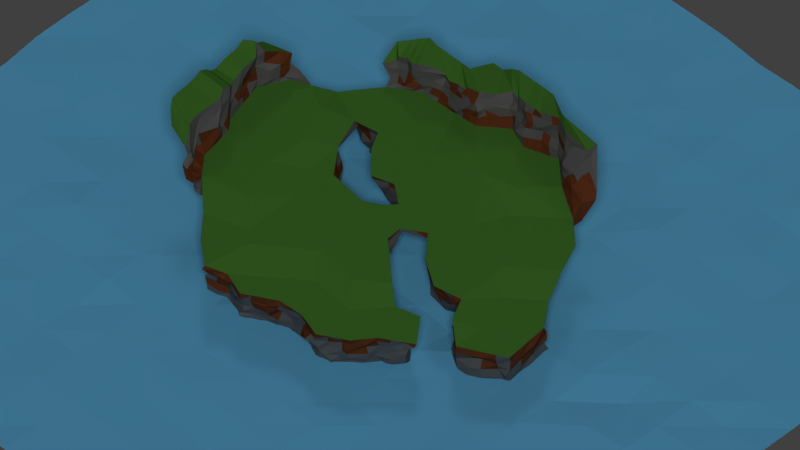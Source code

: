 # Source: SASEndless.blend  (saved by Blender 2.79.0; exported with 4.5.12 LTS)
import bpy
from mathutils import Matrix  # noqa: F401  (used for matrix-valued properties, if any)

bpy.ops.wm.read_factory_settings(use_empty=True)
scene = bpy.context.scene
scene.name = 'Scene'

# ---- collections
col_collection_1 = bpy.data.collections.new('Collection 1'); scene.collection.children.link(col_collection_1)
col_collection_2 = bpy.data.collections.new('Collection 2'); scene.collection.children.link(col_collection_2)
col_collection_3 = bpy.data.collections.new('Collection 3'); scene.collection.children.link(col_collection_3)
col_collection_4 = bpy.data.collections.new('Collection 4'); scene.collection.children.link(col_collection_4)
col_collection_11 = bpy.data.collections.new('Collection 11'); scene.collection.children.link(col_collection_11)

# ---- materials (node trees are filled in below, after node groups)
mat_rock = bpy.data.materials.new('Rock')
mat_rock.alpha_threshold = 0.0
mat_rock.use_transparent_shadow = False
mat_rock.diffuse_color = (0.1376, 0.1376, 0.1376, 1.0)
mat_rock.roughness = 0.5
mat_rock.specular_intensity = 0.0
mat_dirt = bpy.data.materials.new('Dirt')
mat_dirt.alpha_threshold = 0.0
mat_dirt.use_transparent_shadow = False
mat_dirt.diffuse_color = (0.1574, 0.04498, 0.0172, 1.0)
mat_dirt.roughness = 0.5
mat_dirt.specular_intensity = 0.0
mat_grass = bpy.data.materials.new('Grass')
mat_grass.alpha_threshold = 0.0
mat_grass.use_transparent_shadow = False
mat_grass.diffuse_color = (0.06808, 0.214, 0.03128, 1.0)
mat_grass.roughness = 0.5
mat_grass.specular_intensity = 0.0
mat_water = bpy.data.materials.new('Water')
mat_water.alpha_threshold = 0.0
mat_water.use_transparent_shadow = False
mat_water.preview_render_type = 'CUBE'
mat_water.diffuse_color = (0.1338, 0.4908, 0.8, 1.0)
mat_water.roughness = 0.5
mat_water.specular_intensity = 0.0

# ---- material node trees

# ---- world
world_world = bpy.data.worlds.new('World'); scene.world = world_world
world_world.color = (0.05088, 0.05088, 0.05088)
world_world.use_sun_shadow = False
world_world.sun_shadow_jitter_overblur = 0.0
world_world.cycles.sampling_method = 'MANUAL'

# ---- cameras
cam_camera = bpy.data.cameras.new('Camera')
cam_camera.type = 'ORTHO'
cam_camera.clip_end = 100.0
cam_camera.lens = 35.0
cam_camera.sensor_width = 32.0
cam_camera.sensor_height = 18.0
cam_camera.ortho_scale = 30.0
cam_camera.dof.focus_distance = 0.0
cam_camera.dof.aperture_fstop = 128.0

# ---- lights
light_lamp_002 = bpy.data.lights.new('Lamp.002', 'SUN')
light_lamp_002.transmission_factor = 0.0
light_lamp_002.cutoff_distance = 30.0
light_lamp_002.angle = 0.1993
light_lamp_002.energy = 1.0
light_lamp_002.shadow_buffer_clip_start = 1.001
light_lamp_002.shadow_soft_size = 0.1
light_lamp_002.shadow_cascade_max_distance = 1000.0
light_lamp_001 = bpy.data.lights.new('Lamp.001', 'SUN')
light_lamp_001.transmission_factor = 0.0
light_lamp_001.cutoff_distance = 30.0
light_lamp_001.angle = 0.1993
light_lamp_001.energy = 0.2
light_lamp_001.shadow_buffer_clip_start = 1.001
light_lamp_001.shadow_soft_size = 0.1
light_lamp_001.shadow_cascade_max_distance = 1000.0
light_lamp = bpy.data.lights.new('Lamp', 'SUN')
light_lamp.transmission_factor = 0.0
light_lamp.cutoff_distance = 30.0
light_lamp.angle = 0.1993
light_lamp.energy = 1.0
light_lamp.shadow_buffer_clip_start = 1.001
light_lamp.shadow_soft_size = 0.1
light_lamp.shadow_cascade_max_distance = 1000.0

# ---- meshes
me_grid_004 = bpy.data.meshes.new('Grid.004')
me_grid_004.from_pydata([(-0.5384, -0.1132, -0.1459), (-0.5712, -0.5138, -0.5711), (0.1111, 0.2884, 0.0), (0.19, 0.05576, 0.0), (0.09668, 0.1201, 2.303e-05), (0.1111, 0.2884, -0.08564), (-0.2188, -0.396, -0.6067), (0.09668, 0.1201, -0.03725), (0.1039, 0.2042, 1.151e-05), (0.1039, 0.2042, -0.06144), (-0.5556, -0.3333, 0.0), (-0.3333, -0.3333, 0.0), (-0.5541, -0.3273, -0.6113), (-0.2676, -0.4389, -0.6086), (-0.5395, -0.3502, -0.4927), (-0.5756, -0.3082, -0.3537), (-0.5772, -0.3164, -0.2353), (-0.5762, -0.3431, -0.0746), (-0.2878, -0.4032, -0.1199), (-0.2767, -0.4042, -0.2153), (-0.2679, -0.4131, -0.3202), (-0.275, -0.4001, -0.4867), (-0.4074, -0.3333, 0.0), (-0.4815, -0.3333, 0.0), (-0.4018, -0.3662, -0.6226), (-0.4823, -0.3317, -0.622), (-0.4086, -0.3323, -0.09675), (-0.4777, -0.3371, -0.09568), (-0.4147, -0.3183, -0.2271), (-0.4803, -0.3512, -0.2494), (-0.4077, -0.355, -0.3713), (-0.4693, -0.3384, -0.3424), (-0.4273, -0.3239, -0.4722), (-0.5004, -0.349, -0.4775), (-1.012, -0.3939, 0.0), (-0.7778, -0.2649, 0.0), (-0.6985, -0.1118, 0.0), (-0.3269, -0.1111, 0.0), (-0.2746, 0.03854, 0.0), (-0.1111, 0.08432, 0.0), (-0.03166, 0.2525, 0.0), (-1.106, -0.2778, -0.6113), (-0.8689, -0.1857, -0.6086), (-0.7785, -0.01807, -0.6262), (-0.4436, 0.02516, -0.6205), (-0.3937, 0.1671, -0.6356), (-0.2299, 0.1867, -0.5863), (-0.1456, 0.3695, -0.6492), (-0.1141, 0.3454, -0.4821), (-0.08485, 0.3134, -0.3202), (-0.07155, 0.3034, -0.2199), (-0.07522, 0.2719, -0.1008), (-0.1283, 0.1058, -0.1003), (-0.1512, 0.1299, -0.2168), (-0.166, 0.1476, -0.3487), (-0.196, 0.1885, -0.4939), (-0.3933, 0.1618, -0.5162), (-0.3744, 0.135, -0.3713), (-0.3275, 0.09853, -0.209), (-0.3316, 0.08407, -0.08851), (-0.3628, -0.1064, -0.09232), (-0.3549, -0.05237, -0.209), (-0.4117, -0.0346, -0.3872), (-0.4094, -0.01664, -0.4663), (-0.8476, -0.1774, -0.5003), (-0.8111, -0.2263, -0.3409), (-0.8193, -0.2226, -0.209), (-0.7965, -0.2426, -0.09372), (-1.054, -0.3821, -0.07686), (-1.055, -0.3508, -0.2013), (-1.056, -0.3341, -0.3553), (-1.091, -0.3047, -0.4818), (-0.7922, -0.0398, -0.4875), (-0.7435, -0.03916, -0.385), (-0.7175, -0.04715, -0.1983), (-0.7207, -0.09511, -0.1064), (-0.8949, -0.3294, 0.0), (-0.9893, -0.2045, -0.6068), (-0.9125, -0.3108, -0.1002), (-0.9547, -0.2879, -0.227), (-0.956, -0.2759, -0.363), (-0.974, -0.2392, -0.4826), (-0.7381, -0.1883, 0.0), (-0.8147, -0.0526, -0.5887), (-0.7576, -0.1663, -0.09604), (-0.7654, -0.1585, -0.2545), (-0.7721, -0.1025, -0.3423), (-0.793, -0.1138, -0.4599), (-0.3008, -0.03629, 0.0), (-0.3868, 0.07333, -0.5942), (-0.3402, -0.002537, -0.09722), (-0.3548, 0.0001162, -0.1883), (-0.3598, 0.03173, -0.3369), (-0.3544, 0.05169, -0.4671), (-0.07139, 0.1684, 0.0), (-0.1564, 0.2606, -0.6049), (-0.0957, 0.199, -0.0704), (-0.0956, 0.1957, -0.2461), (-0.107, 0.2332, -0.3546), (-0.1497, 0.2932, -0.4861), (0.5556, 0.3785, 0.0), (0.6463, 0.5556, 0.0), (0.8236, 0.5229, 0.0), (1.0, 0.5663, -0.08003), (0.7778, 1.073, -0.08003), (1.06, 0.8968, -0.08003), (0.4172, 0.4335, -0.5557), (0.5397, 0.5212, -0.553), (0.7282, 0.5031, -0.5706), (0.8678, 0.589, -0.6761), (0.6433, 1.088, -0.6912), (0.9257, 0.8857, -0.6419), (0.7171, 0.5266, -0.4713), (0.7517, 0.5252, -0.3153), (0.784, 0.5159, -0.1646), (0.8004, 0.5286, -0.09097), (0.6324, 0.5199, -0.09277), (0.6032, 0.5542, -0.1995), (0.5772, 0.5556, -0.3169), (0.5593, 0.5506, -0.4377), (0.5358, 0.415, -0.09617), (0.5034, 0.396, -0.2272), (0.4597, 0.4072, -0.3379), (0.4494, 0.4236, -0.4314), (0.6693, 1.08, -0.5389), (0.6931, 1.055, -0.4219), (0.7436, 1.087, -0.2979), (0.7294, 1.082, -0.2204), (1.034, 0.9009, -0.1661), (1.023, 0.8938, -0.3224), (1.017, 0.8673, -0.4187), (0.9665, 0.8934, -0.5425), (0.9097, 0.5654, -0.5461), (0.909, 0.555, -0.4004), (0.9505, 0.5639, -0.2902), (0.9922, 0.5583, -0.1885), (0.9658, 0.9556, -0.08003), (0.8718, 1.014, -0.08003), (0.8515, 0.9539, -0.6708), (0.7429, 0.9954, -0.6765), (0.9573, 0.9604, -0.2182), (0.8694, 1.034, -0.1649), (0.9177, 0.9494, -0.3191), (0.8305, 1.026, -0.2954), (0.8996, 0.9512, -0.4329), (0.7831, 1.01, -0.4383), (0.8727, 0.9409, -0.5631), (0.7804, 1.014, -0.5493), (1.015, 0.6489, -0.08003), (1.03, 0.7315, -0.08003), (1.045, 0.8142, -0.08003), (0.923, 0.6711, -0.6443), (0.9161, 0.7303, -0.6717), (0.943, 0.7981, -0.7104), (1.017, 0.667, -0.1756), (1.031, 0.7157, -0.1597), (1.035, 0.8109, -0.1606), (0.9496, 0.6598, -0.3064), (0.9698, 0.7225, -0.2773), (0.9995, 0.8142, -0.2924), (0.9718, 0.6462, -0.4115), (0.9752, 0.7106, -0.4159), (0.9718, 0.8218, -0.3914), (0.9389, 0.6305, -0.5796), (0.9622, 0.7281, -0.5547), (0.9542, 0.8482, -0.5528), (0.9118, 0.5446, -0.04002), (0.7955, 0.5193, -0.5838), (0.8901, 0.5393, -0.1272), (0.8476, 0.5511, -0.2454), (0.8421, 0.5447, -0.3721), (0.8144, 0.5322, -0.5204), (0.735, 0.5392, 0.0), (0.6201, 0.5185, -0.5777), (0.7356, 0.5509, -0.06011), (0.7103, 0.5392, -0.2006), (0.6792, 0.5405, -0.3514), (0.6702, 0.5263, -0.4273), (0.5858, 0.4375, 0.0), (0.616, 0.4965, 0.0), (0.4257, 0.5026, -0.5657), (0.4747, 0.5552, -0.5647), (0.5846, 0.48, -0.0943), (0.5701, 0.5622, -0.07688), (0.5672, 0.4821, -0.1954), (0.5568, 0.5639, -0.2117), (0.4888, 0.4682, -0.3543), (0.5318, 0.5556, -0.3135), (0.469, 0.4751, -0.4329), (0.4835, 0.5442, -0.423), (0.5484, -1.009, 0.0), (0.5564, -0.8679, -0.08003), (0.7106, -0.7759, -0.08003), (0.7446, -0.5296, -0.08003), (0.8459, -0.3867, -0.08003), (0.9985, -0.2814, -0.08003), (1.029, -0.074, -0.08003), (0.9844, 0.09123, -0.08003), (1.013, 0.3297, -0.08003), (0.4415, -1.003, -0.5125), (0.4523, -0.8986, -0.6209), (0.6176, -0.7921, -0.6385), (0.6148, -0.5032, -0.6329), (0.7139, -0.368, -0.6479), (0.8667, -0.2889, -0.5986), (0.9021, -0.06683, -0.6616), (0.8693, 0.09684, -0.6279), (0.851, 0.2743, -0.5994), (0.8909, 0.09941, -0.5378), (0.9189, 0.05758, -0.4456), (0.9312, 0.09163, -0.3502), (0.9466, 0.09267, -0.2506), (0.9702, 0.08738, -0.1544), (1.005, -0.05954, -0.1662), (0.9943, -0.09196, -0.2832), (0.9749, -0.09583, -0.3663), (0.9688, -0.0788, -0.4322), (0.9188, -0.06435, -0.5232), (0.6013, -0.7914, -0.5285), (0.6476, -0.7604, -0.4322), (0.6292, -0.7656, -0.3823), (0.6699, -0.7707, -0.2332), (0.7012, -0.7781, -0.1725), (0.5636, -0.8964, -0.1465), (0.5171, -0.8697, -0.2428), (0.5015, -0.8667, -0.3411), (0.4594, -0.8767, -0.4124), (0.4595, -0.8675, -0.5192), (0.8786, 0.2726, -0.5398), (0.882, 0.279, -0.4381), (0.9006, 0.2798, -0.3492), (0.9277, 0.2763, -0.2853), (1.01, 0.3166, -0.1374), (0.9029, -0.2849, -0.5481), (0.9284, -0.2673, -0.4297), (0.9449, -0.2839, -0.3501), (0.941, -0.284, -0.2608), (0.9781, -0.295, -0.1686), (0.8272, -0.3862, -0.1548), (0.8309, -0.3627, -0.2222), (0.7904, -0.3857, -0.3443), (0.7837, -0.4001, -0.4777), (0.7781, -0.3661, -0.5268), (0.5539, -1.024, -0.0518), (0.5238, -1.011, -0.1206), (0.4728, -0.9965, -0.2347), (0.4594, -1.016, -0.3003), (0.4555, -1.006, -0.4102), (0.7513, -0.5313, -0.1393), (0.7211, -0.5491, -0.2384), (0.6841, -0.5201, -0.3087), (0.6854, -0.5454, -0.4693), (0.6751, -0.53, -0.5391), (0.9939, 0.1707, -0.08003), (1.003, 0.2502, -0.08003), (0.8828, 0.2082, -0.6319), (0.8896, 0.2286, -0.5962), (0.9764, 0.166, -0.1552), (0.9663, 0.2575, -0.1511), (0.9555, 0.1723, -0.2502), (0.9601, 0.2394, -0.2762), (0.9374, 0.1522, -0.3615), (0.971, 0.2635, -0.3055), (0.9404, 0.1729, -0.446), (0.9417, 0.2538, -0.4745), (0.9274, 0.1608, -0.5228), (0.8934, 0.266, -0.5389), (1.007, 0.008615, -0.08003), (0.8968, 0.01851, -0.6326), (1.001, 0.02909, -0.1636), (0.9754, 0.02294, -0.2341), (0.9689, 0.03234, -0.3461), (0.9477, 0.02579, -0.4571), (0.9142, -0.01024, -0.5721), (1.009, -0.2123, -0.08003), (1.019, -0.1431, -0.08003), (0.9102, -0.2023, -0.626), (0.9107, -0.1545, -0.6232), (0.9779, -0.2159, -0.1397), (0.998, -0.1136, -0.1558), (0.9515, -0.2102, -0.2502), (0.9696, -0.128, -0.21), (0.9363, -0.2244, -0.3379), (0.9664, -0.126, -0.3342), (0.9405, -0.2379, -0.4555), (0.9463, -0.1421, -0.435), (0.9499, -0.1945, -0.521), (0.9296, -0.1388, -0.5321), (0.9222, -0.334, -0.08003), (0.796, -0.3434, -0.6449), (0.8705, -0.3502, -0.1474), (0.886, -0.321, -0.2691), (0.8923, -0.3626, -0.3379), (0.8521, -0.3413, -0.4317), (0.8437, -0.3192, -0.5287), (0.7952, -0.4581, -0.08003), (0.6787, -0.4585, -0.6249), (0.7853, -0.4238, -0.1616), (0.7593, -0.4506, -0.2458), (0.7306, -0.4563, -0.3524), (0.7217, -0.4456, -0.4406), (0.7021, -0.4671, -0.5287), (0.7212, -0.6994, -0.08003), (0.7325, -0.6172, -0.08003), (0.611, -0.7239, -0.6342), (0.611, -0.6264, -0.634), (0.6953, -0.7095, -0.1312), (0.7173, -0.6103, -0.2056), (0.6742, -0.7179, -0.2306), (0.7163, -0.6324, -0.2277), (0.6584, -0.7028, -0.341), (0.6982, -0.6055, -0.3536), (0.637, -0.6965, -0.4429), (0.6593, -0.5971, -0.4508), (0.6204, -0.7111, -0.5044), (0.6382, -0.6154, -0.5321), (0.6335, -0.8219, -0.08003), (0.5194, -0.8187, -0.6381), (0.6019, -0.8322, -0.1756), (0.619, -0.8273, -0.2634), (0.6044, -0.8081, -0.3327), (0.5545, -0.8195, -0.4353), (0.5288, -0.8336, -0.5643), (0.5524, -0.9385, -0.04002), (0.4437, -0.9499, -0.5637), (0.5385, -0.9626, -0.1212), (0.5193, -0.9352, -0.1973), (0.4915, -0.9417, -0.2959), (0.4559, -0.9466, -0.3801), (0.4612, -0.9379, -0.4841), (-0.5556, -0.1352, 0.0), (-0.3269, -0.1111, 0.0), (0.3333, 0.2989, 0.0), (-0.5556, -0.526, 0.08003), (-0.5556, -0.3333, 0.0), (-0.3333, -0.3333, 0.0), (-0.3079, -0.3333, 0.0), (-0.1111, -0.1348, 0.0), (0.19, 0.05576, 0.0), (0.3333, 0.08515, 0.0), (0.5556, 0.1272, 0.0), (0.7066, 0.163, -0.08003), (0.7743, 0.3245, -0.08003), (1.013, 0.3297, -0.08003), (0.09668, 0.1201, 2.303e-05), (0.241, -0.0559, -0.5258), (0.3795, -0.02988, -0.5305), (0.6128, 0.02668, -0.5481), (0.6919, 0.1326, -0.6537), (0.7443, 0.2219, -0.6687), (-0.008039, -0.2198, -0.6216), (-0.5384, -0.1132, -0.3911), (-0.5765, -0.08345, -0.604), (0.1102, 0.311, -0.2149), (0.3121, 0.3155, -0.2451), (0.09658, 0.3216, -0.3852), (0.2985, 0.3262, -0.4154), (0.09658, 0.3216, -0.5329), (0.2985, 0.3262, -0.5631), (0.09668, 0.1201, -0.02793), (0.09668, 0.1201, -0.01861), (0.09668, 0.1201, -0.009296), (0.5645, 0.05577, -0.361), (0.5596, 0.09078, -0.2766), (0.5618, 0.1096, -0.1056), (0.7135, 0.1428, -0.1784), (0.7079, 0.1418, -0.3587), (0.7181, 0.08696, -0.5085), (0.3648, 0.023, -0.3967), (0.352, 0.0449, -0.2445), (0.3474, 0.06046, -0.1056), (0.213, 0.008627, -0.402), (0.2118, -0.003894, -0.2771), (0.2013, 0.01213, -0.1219), (0.7812, 0.229, -0.4951), (0.7522, 0.2726, -0.3442), (0.7557, 0.2771, -0.2022), (0.6311, 0.1451, -0.04002), (0.6635, 0.09101, -0.5868), (0.6108, 0.137, -0.1898), (0.6381, 0.1155, -0.2828), (0.656, 0.09161, -0.464), (0.4444, 0.1062, 0.0), (0.5089, -0.004373, -0.5297), (0.4521, 0.083, -0.1011), (0.4647, 0.0652, -0.2403), (0.4509, 0.03428, -0.3641), (0.1667, 0.07185, 5.757e-06), (0.1433, 0.08793, 1.151e-05), (0.12, 0.104, 1.727e-05), (0.1129, 0.108, -0.1363), (0.1448, 0.06472, -0.2865), (0.1792, 0.002943, -0.3703), (-0.2599, -0.3785, -0.479), (-0.2692, -0.3636, -0.2797), (-0.2808, -0.3565, -0.09834), (-0.09041, -0.1455, -0.1222), (-0.05996, -0.2034, -0.2868), (-0.04527, -0.1853, -0.4518), (0.1752, 0.03913, -0.09373), (0.149, 0.06612, -0.06559), (0.1228, 0.09311, -0.03744), (0.183, 0.02711, -0.2015), (0.1542, 0.0581, -0.1274), (0.1255, 0.0891, -0.07301), (0.1839, 0.0365, -0.2985), (0.1548, 0.06436, -0.1949), (0.1258, 0.09223, -0.1025), (0.02257, 0.02918, -0.02396), (-0.0467, -0.0558, -0.01155), (0.14, -0.08552, -0.5621), (0.05827, -0.1498, -0.5867), (0.0228, -0.1091, -0.443), (0.1136, -0.07612, -0.45), (0.0053, -0.1239, -0.2982), (0.09579, -0.03512, -0.2649), (-0.03871, -0.07094, -0.116), (0.0359, -0.01742, -0.1244), (-0.1137, -0.2864, -0.6046), (-0.2095, -0.2341, 0.0), (-0.214, -0.2417, -0.1466), (-0.1708, -0.2628, -0.2639), (-0.1371, -0.2862, -0.4635)], [(3, 4)], [(334, 17, 67, 35), (8, 4, 7, 9), (405, 371, 345, 392), (9, 5, 8), (2, 8, 5), (32, 21, 13, 24), (22, 11, 18, 26), (26, 18, 19, 28), (28, 19, 20, 30), (30, 20, 21, 32), (15, 31, 33, 14), (31, 30, 32, 33), (16, 29, 31, 15), (29, 28, 30, 31), (17, 27, 29, 16), (27, 26, 28, 29), (10, 23, 27, 17), (23, 22, 26, 27), (14, 33, 25, 12), (33, 32, 24, 25), (81, 71, 41, 77), (93, 63, 44, 89), (99, 55, 46, 95), (87, 64, 42, 83), (94, 39, 52, 96), (96, 52, 53, 97), (97, 53, 54, 98), (98, 54, 55, 99), (88, 37, 60, 90), (90, 60, 61, 91), (91, 61, 62, 92), (92, 62, 63, 93), (82, 35, 67, 84), (84, 67, 66, 85), (85, 66, 65, 86), (86, 65, 64, 87), (76, 34, 68, 78), (78, 68, 69, 79), (79, 69, 70, 80), (80, 70, 71, 81), (65, 80, 81, 64), (66, 79, 80, 65), (67, 78, 79, 66), (35, 76, 78, 67), (64, 81, 77, 42), (73, 86, 87, 72), (74, 85, 86, 73), (75, 84, 85, 74), (36, 82, 84, 75), (72, 87, 83, 43), (57, 92, 93, 56), (58, 91, 92, 57), (59, 90, 91, 58), (38, 88, 90, 59), (56, 93, 89, 45), (49, 98, 99, 48), (50, 97, 98, 49), (51, 96, 97, 50), (40, 94, 96, 51), (48, 99, 95, 47), (177, 119, 107, 173), (188, 123, 106, 180), (146, 131, 111, 138), (171, 112, 108, 167), (163, 132, 109, 151), (148, 103, 135, 154), (154, 135, 134, 157), (157, 134, 133, 160), (160, 133, 132, 163), (166, 102, 115, 168), (168, 115, 114, 169), (169, 114, 113, 170), (170, 113, 112, 171), (136, 105, 128, 140), (140, 128, 129, 142), (142, 129, 130, 144), (144, 130, 131, 146), (178, 100, 120, 182), (182, 120, 121, 184), (184, 121, 122, 186), (186, 122, 123, 188), (172, 101, 116, 174), (174, 116, 117, 175), (175, 117, 118, 176), (176, 118, 119, 177), (125, 145, 147, 124), (145, 144, 146, 147), (126, 143, 145, 125), (143, 142, 144, 145), (127, 141, 143, 126), (141, 140, 142, 143), (104, 137, 141, 127), (137, 136, 140, 141), (124, 147, 139, 110), (147, 146, 138, 139), (130, 162, 165, 131), (162, 161, 164, 165), (161, 160, 163, 164), (129, 159, 162, 130), (159, 158, 161, 162), (158, 157, 160, 161), (128, 156, 159, 129), (156, 155, 158, 159), (155, 154, 157, 158), (105, 150, 156, 128), (150, 149, 155, 156), (149, 148, 154, 155), (131, 165, 153, 111), (165, 164, 152, 153), (164, 163, 151, 152), (133, 170, 171, 132), (134, 169, 170, 133), (135, 168, 169, 134), (103, 166, 168, 135), (132, 171, 167, 109), (113, 176, 177, 112), (114, 175, 176, 113), (115, 174, 175, 114), (102, 172, 174, 115), (112, 177, 173, 108), (118, 187, 189, 119), (187, 186, 188, 189), (117, 185, 187, 118), (185, 184, 186, 187), (116, 183, 185, 117), (183, 182, 184, 185), (101, 179, 183, 116), (179, 178, 182, 183), (119, 189, 181, 107), (189, 188, 180, 181), (120, 100, 121), (273, 217, 205, 268), (322, 227, 200, 317), (265, 208, 206, 255), (294, 242, 203, 289), (329, 247, 199, 324), (301, 252, 202, 296), (314, 218, 201, 304), (286, 233, 204, 276), (274, 195, 237, 278), (278, 237, 236, 280), (280, 236, 235, 282), (282, 235, 234, 284), (284, 234, 233, 286), (302, 192, 222, 306), (306, 222, 221, 308), (308, 221, 220, 310), (310, 220, 219, 312), (312, 219, 218, 314), (295, 193, 248, 297), (297, 248, 249, 298), (298, 249, 250, 299), (299, 250, 251, 300), (300, 251, 252, 301), (323, 190, 243, 325), (325, 243, 244, 326), (326, 244, 245, 327), (327, 245, 246, 328), (328, 246, 247, 329), (288, 194, 238, 290), (290, 238, 239, 291), (291, 239, 240, 292), (292, 240, 241, 293), (293, 241, 242, 294), (253, 197, 212, 257), (257, 212, 211, 259), (259, 211, 210, 261), (261, 210, 209, 263), (263, 209, 208, 265), (316, 191, 223, 318), (318, 223, 224, 319), (319, 224, 225, 320), (320, 225, 226, 321), (321, 226, 227, 322), (267, 196, 213, 269), (269, 213, 214, 270), (270, 214, 215, 271), (271, 215, 216, 272), (272, 216, 217, 273), (229, 264, 266, 228), (264, 263, 265, 266), (230, 262, 264, 229), (262, 261, 263, 264), (231, 260, 262, 230), (260, 259, 261, 262), (232, 258, 260, 231), (258, 257, 259, 260), (198, 254, 258, 232), (254, 253, 257, 258), (228, 266, 256, 207), (266, 265, 255, 256), (209, 272, 273, 208), (210, 271, 272, 209), (211, 270, 271, 210), (212, 269, 270, 211), (197, 267, 269, 212), (208, 273, 268, 206), (216, 285, 287, 217), (285, 284, 286, 287), (215, 283, 285, 216), (283, 282, 284, 285), (214, 281, 283, 215), (281, 280, 282, 283), (213, 279, 281, 214), (279, 278, 280, 281), (196, 275, 279, 213), (275, 274, 278, 279), (217, 287, 277, 205), (287, 286, 276, 277), (234, 293, 294, 233), (235, 292, 293, 234), (236, 291, 292, 235), (237, 290, 291, 236), (195, 288, 290, 237), (233, 294, 289, 204), (241, 300, 301, 242), (240, 299, 300, 241), (239, 298, 299, 240), (238, 297, 298, 239), (194, 295, 297, 238), (242, 301, 296, 203), (251, 313, 315, 252), (313, 312, 314, 315), (250, 311, 313, 251), (311, 310, 312, 313), (249, 309, 311, 250), (309, 308, 310, 311), (248, 307, 309, 249), (307, 306, 308, 309), (193, 303, 307, 248), (303, 302, 306, 307), (252, 315, 305, 202), (315, 314, 304, 305), (219, 321, 322, 218), (220, 320, 321, 219), (221, 319, 320, 220), (222, 318, 319, 221), (192, 316, 318, 222), (218, 322, 317, 201), (226, 328, 329, 227), (225, 327, 328, 226), (224, 326, 327, 225), (223, 325, 326, 224), (191, 323, 325, 223), (227, 329, 324, 200), (53, 58, 57, 54), (381, 367, 348, 378), (386, 362, 347, 383), (371, 368, 346, 345), (207, 349, 343, 232, 231, 230, 229, 228), (367, 374, 349, 348), (342, 343, 349, 374, 375, 376), (422, 398, 350, 418), (6, 13, 21), (335, 336, 18), (18, 336, 19), (19, 336, 395, 394, 393, 6, 21, 20), (14, 12, 15), (17, 334, 333), (17, 333, 16), (16, 15, 333), (15, 12, 333), (333, 12, 1), (44, 63, 351, 352), (63, 62, 351), (62, 61, 0, 351), (61, 60, 0), (330, 0, 60, 331), (75, 0, 330, 36), (74, 351, 0, 75), (74, 73, 351), (72, 352, 351, 73), (72, 43, 352), (106, 123, 356, 358), (123, 122, 354, 356), (122, 121, 354), (121, 100, 332, 354), (5, 354, 332, 2), (353, 354, 5), (355, 356, 354, 353), (357, 358, 356, 355), (5, 2, 40, 51), (50, 353, 5, 51), (49, 355, 353, 50), (48, 357, 355, 49), (48, 47, 357), (416, 396, 337, 409), (341, 342, 376, 365), (365, 376, 375, 366), (366, 375, 374, 367), (338, 339, 370, 373), (373, 370, 369, 372), (372, 369, 368, 371), (382, 340, 364, 384), (384, 364, 363, 385), (385, 363, 362, 386), (377, 341, 365, 379), (379, 365, 366, 380), (380, 366, 367, 381), (387, 338, 373, 399), (399, 373, 372, 402), (402, 372, 371, 405), (363, 380, 381, 362), (364, 379, 380, 363), (340, 377, 379, 364), (362, 381, 378, 347), (369, 385, 386, 368), (370, 384, 385, 369), (339, 382, 384, 370), (368, 386, 383, 346), (360, 404, 407, 359), (404, 403, 406, 407), (403, 402, 405, 406), (361, 401, 404, 360), (401, 400, 403, 404), (400, 399, 402, 403), (344, 389, 401, 361), (389, 388, 400, 401), (388, 387, 399, 400), (411, 350, 398, 412), (412, 398, 397, 414), (414, 397, 396, 416), (419, 337, 396, 420), (420, 396, 397, 421), (421, 397, 398, 422), (52, 59, 58, 53), (59, 52, 39, 38), (359, 407, 390, 7), (407, 406, 391, 390), (406, 405, 392, 391), (391, 415, 417, 390), (415, 414, 416, 417), (392, 413, 415, 391), (413, 412, 414, 415), (345, 410, 413, 392), (410, 411, 412, 413), (390, 417, 408, 7), (417, 416, 409, 408), (394, 421, 422, 393), (395, 420, 421, 394), (336, 419, 420, 395), (393, 422, 418, 6), (54, 57, 56, 55), (55, 56, 45, 46)])
me_grid_004.polygons.foreach_set('material_index', [0, 0, 0, 0, 1, 0, 1, 1, 0, 0, 0, 0, 1, 1, 0, 1, 1, 1, 0, 0, 0, 0, 0, 0, 1, 1, 0, 0, 1, 0, 0, 0, 1, 1, 0, 0, 1, 0, 0, 0, 0, 0, 1, 1, 0, 0, 1, 0, 0, 0, 0, 0, 1, 1, 0, 1, 1, 0, 1, 0, 0, 0, 0, 0, 0, 1, 0, 0, 0, 0, 1, 0, 0, 1, 1, 0, 0, 1, 1, 0, 0, 1, 1, 1, 0, 0, 0, 0, 1, 1, 1, 1, 1, 0, 0, 0, 0, 0, 0, 1, 0, 0, 1, 1, 0, 1, 1, 0, 0, 0, 0, 1, 0, 1, 0, 0, 0, 1, 1, 0, 0, 0, 0, 0, 0, 1, 1, 0, 0, 0, 1, 0, 0, 0, 0, 0, 0, 0, 0, 1, 0, 0, 0, 0, 1, 0, 0, 0, 0, 1, 0, 0, 0, 0, 1, 1, 0, 0, 1, 1, 1, 1, 1, 0, 1, 0, 0, 0, 0, 1, 0, 0, 1, 0, 1, 1, 1, 0, 0, 0, 0, 0, 0, 0, 0, 0, 0, 1, 0, 0, 0, 0, 0, 0, 1, 1, 0, 0, 0, 0, 0, 1, 0, 1, 1, 1, 0, 0, 0, 0, 0, 0, 1, 1, 0, 0, 0, 0, 0, 0, 0, 0, 0, 1, 0, 1, 1, 1, 1, 1, 1, 0, 0, 0, 0, 0, 0, 1, 0, 1, 1, 1, 1, 1, 0, 0, 0, 0, 0, 0, 0, 0, 0, 0, 0, 1, 0, 0, 0, 0, 1, 0, 0, 0, 0, 0, 0, 1, 0, 0, 1, 0, 0, 0, 0, 0, 1, 1, 1, 1, 1, 0, 0, 1, 1, 0, 1, 1, 1, 0, 1, 0, 0, 1, 1, 0, 1, 1, 0, 1, 0, 0, 0, 0, 1, 0, 0, 1, 1, 0, 0, 0, 0, 0, 0, 0, 1, 1, 1, 0, 0, 1, 1, 0, 0, 1, 1, 0, 0, 0, 0, 1, 0, 0, 0, 0, 1, 1, 0, 0, 1, 0, 0, 0])
me_grid_004.materials.append(mat_rock)
me_grid_004.materials.append(mat_dirt)
me_grid_004.materials.append(mat_grass)
me_grid_004.use_remesh_preserve_volume = False
me_grid_004.use_remesh_preserve_attributes = False
me_grid_004.use_mirror_vertex_groups = False
me_grid_004.update()
me_grid_008 = bpy.data.meshes.new('Grid.008')
me_grid_008.from_pydata([(-1.012, -0.3939, 0.0), (-0.7778, -0.2649, 0.0), (-1.089, -0.1111, 0.0), (-0.6985, -0.1118, 0.0), (-0.5556, -0.1352, 0.0), (-0.3269, -0.1111, 0.0), (-1.068, 0.1111, 0.0), (-0.7778, 0.1111, 0.0), (-0.5556, 0.1111, 0.0), (-0.2746, 0.03854, 0.0), (-0.1111, 0.08432, 0.0), (-1.0, 0.2094, 0.0), (-0.9113, 0.3333, 0.0), (-0.5556, 0.2378, 0.0), (-0.3333, 0.3333, 0.0), (-0.03166, 0.2525, 0.0), (0.1111, 0.2884, 0.0), (0.3333, 0.2989, 0.0), (0.5556, 0.3785, 0.0), (-0.7778, 0.4718, 0.08003), (-0.5556, 0.5035, 0.08003), (-0.3746, 0.5556, 0.08003), (-0.00404, 0.5556, 0.0), (0.1111, 0.5556, 0.0), (0.3333, 0.5556, 0.0), (0.6463, 0.5556, 0.0), (0.8236, 0.5229, 0.0), (-0.7778, 0.6901, 0.08003), (-0.6336, 0.7778, 0.08003), (-0.2856, 0.7778, 0.08003), (-0.09617, 0.7778, 0.0), (0.1111, 0.7778, 0.0), (0.3333, 0.7778, 0.0), (0.5556, 0.7778, -0.08003), (0.839, 0.6964, -0.08003), (1.0, 0.5663, -0.08003), (-0.5556, 1.0, 0.08003), (-0.3333, 1.043, 0.08003), (-0.1111, 1.139, 0.0), (0.1111, 1.183, 0.0), (0.3333, 1.127, 0.0), (0.5556, 1.073, -0.08003), (0.7778, 1.073, -0.08003), (1.06, 0.8968, -0.08003), (-0.6564, -1.0, 0.08003), (-0.5556, -1.0, 0.08003), (-0.3333, -1.117, 0.08003), (-0.1591, -1.112, 0.08003), (0.1111, -1.07, 0.0), (0.3333, -1.059, 0.0), (0.5484, -1.009, 0.0), (-1.032, -0.6855, 0.08003), (-0.9419, -0.8768, 0.08003), (-0.5556, -0.7778, 0.08003), (-0.3333, -0.7196, 0.08003), (-0.03668, -0.8372, 0.08003), (0.2168, -0.7778, 0.0), (0.3333, -0.7778, 0.0), (0.5564, -0.8679, -0.08003), (0.7106, -0.7759, -0.08003), (-1.0, -0.5556, 0.08003), (-0.8258, -0.4816, 0.08003), (-0.5556, -0.526, 0.08003), (-0.3333, -0.4793, 0.0), (-0.1111, -0.5397, 0.0), (0.1111, -0.5556, 0.0), (0.3333, -0.5556, 0.0), (0.5556, -0.5556, -0.08003), (0.7446, -0.5296, -0.08003), (-0.5556, -0.3333, 0.0), (-0.3333, -0.3333, 0.0), (-0.3079, -0.3333, 0.0), (0.1111, -0.3333, 0.0), (0.3333, -0.3333, 0.0), (0.5556, -0.3333, -0.08003), (0.8459, -0.3867, -0.08003), (0.9985, -0.2814, -0.08003), (-0.1111, -0.1348, 0.0), (0.05032, -0.1111, 0.0), (0.3333, -0.1111, 0.0), (0.5556, -0.1111, 0.0), (0.7778, -0.1111, -0.08003), (1.029, -0.074, -0.08003), (0.19, 0.05576, 0.0), (0.3333, 0.08515, 0.0), (0.5556, 0.1272, 0.0), (0.7066, 0.163, -0.08003), (0.9844, 0.09123, -0.08003), (0.7743, 0.3245, -0.08003), (1.013, 0.3297, -0.08003), (-0.089, 0.006642, 2.303e-05), (0.09668, 0.1201, 2.303e-05), (0.1039, 0.2042, 1.151e-05), (0.6667, -0.1111, -0.04002), (0.6311, 0.1451, -0.04002), (0.4444, -0.1111, 0.0), (0.4444, 0.1062, 0.0), (-0.05417, -0.0228, 1.727e-05), (-0.01934, -0.05223, 1.151e-05), (0.01549, -0.08167, 5.757e-06), (-0.2095, -0.2341, 0.0)], [], [(0, 1, 3, 2), (2, 3, 7, 6), (3, 4, 8, 7), (4, 5, 9, 8), (6, 7, 12, 11), (7, 8, 13, 12), (8, 9, 14, 13), (9, 10, 15, 14), (12, 13, 20, 19), (13, 14, 21, 20), (14, 22, 21), (15, 16, 23, 22), (16, 17, 24, 23), (17, 18, 25, 24), (19, 20, 28, 27), (20, 21, 29, 28), (21, 22, 30, 29), (22, 23, 31, 30), (23, 24, 32, 31), (25, 32, 24), (25, 26, 34, 33), (28, 29, 37, 36), (29, 30, 38, 37), (30, 31, 39, 38), (31, 32, 40, 39), (32, 33, 41, 40), (33, 34, 42, 41), (34, 35, 43, 42), (14, 15, 22), (25, 33, 32), (34, 26, 35), (45, 52, 44), (46, 53, 45), (47, 54, 46), (48, 55, 47), (50, 57, 49), (57, 66, 65, 56), (52, 60, 51), (53, 61, 52), (54, 62, 53), (55, 63, 54), (56, 64, 55), (58, 67, 66, 57), (64, 71, 70, 63), (49, 57, 56, 48), (63, 69, 62), (65, 72, 71, 64), (66, 73, 72, 65), (74, 66, 67), (72, 77, 100, 71), (59, 68, 67, 58), (73, 79, 78, 72), (80, 73, 74), (81, 74, 75), (76, 82, 81, 75), (79, 84, 83, 78), (95, 96, 84, 79), (93, 94, 85, 80), (82, 87, 86, 81), (87, 89, 88, 86), (50, 58, 57), (45, 53, 52), (46, 54, 53), (47, 55, 54), (48, 56, 55), (52, 61, 60), (53, 62, 61), (54, 63, 62), (55, 64, 63), (56, 65, 64), (63, 70, 69), (81, 93, 80, 74), (80, 95, 79, 73), (74, 73, 66), (68, 75, 74, 67), (61, 62, 69), (16, 15, 91, 92), (15, 10, 90, 91), (78, 99, 98, 97, 90, 77), (0, 60, 61, 1), (61, 69, 1), (81, 86, 94, 93), (80, 85, 96, 95), (83, 91, 90, 78), (72, 78, 77)])
me_grid_008.polygons.foreach_set('material_index', [2, 2, 2, 2, 2, 2, 2, 2, 2, 2, 2, 2, 2, 2, 2, 2, 2, 2, 2, 2, 2, 2, 2, 2, 2, 2, 2, 2, 2, 2, 2, 2, 2, 2, 2, 2, 2, 2, 2, 2, 2, 2, 2, 2, 2, 2, 2, 2, 2, 2, 2, 2, 2, 2, 2, 2, 2, 2, 2, 2, 2, 2, 2, 2, 2, 2, 2, 2, 2, 2, 2, 2, 2, 2, 2, 2, 2, 2, 2, 2, 2, 2, 2, 2, 2])
me_grid_008.materials.append(mat_rock)
me_grid_008.materials.append(mat_dirt)
me_grid_008.materials.append(mat_grass)
me_grid_008.use_remesh_preserve_volume = False
me_grid_008.use_remesh_preserve_attributes = False
me_grid_008.use_mirror_vertex_groups = False
me_grid_008.update()
me_grid_012 = bpy.data.meshes.new('Grid.012')
me_grid_012.from_pydata([(-0.9988, -0.9992, 0.0008538), (-0.8928, -1.008, 0.001346), (-0.7848, -1.005, -0.001817), (-0.6887, -0.9941, -0.000804), (-0.584, -0.996, -0.003513), (-0.4787, -1.003, 0.00536), (-0.3722, -0.9989, -0.005968), (-0.264, -0.9993, 9.945e-05), (-0.1564, -1.002, 0.00522), (-0.05273, -0.9985, -0.0007327), (0.05488, -1.009, -0.001184), (0.1585, -1.0, -0.001066), (0.263, -0.9999, -0.0001769), (0.3695, -1.001, 9.078e-05), (0.4722, -0.9965, -0.002033), (0.5796, -1.005, -0.006047), (0.6846, -1.006, -0.003968), (0.793, -1.002, 0.001225), (0.8904, -0.9982, 0.001883), (0.996, -1.004, 0.0009314), (-0.9971, -0.8913, 0.001226), (-0.9011, -0.8925, -0.006833), (-0.7903, -0.8937, 0.002938), (-0.6819, -0.8954, -0.003175), (-0.5725, -0.902, 0.001496), (-0.4742, -0.8954, 0.001226), (-0.3682, -0.8948, 0.0005811), (-0.2688, -0.8974, 0.004794), (-0.1588, -0.8953, 0.002614), (-0.04888, -0.8967, -0.001088), (0.05259, -0.895, 0.0001543), (0.1542, -0.8993, -0.000876), (0.2667, -0.8935, -0.006437), (0.3735, -0.8899, 0.003152), (0.4731, -0.8962, -0.002582), (0.5801, -0.8917, 0.001675), (0.6848, -0.8957, -0.001046), (0.7844, -0.8956, -0.002015), (0.8943, -0.8983, -0.002481), (1.0, -0.8947, 2.361e-06), (-0.9944, -0.7837, 0.004928), (-0.8947, -0.7896, -1.964e-09), (-0.7864, -0.7933, -0.00697), (-0.6779, -0.7849, 0.001238), (-0.5729, -0.7934, 0.004094), (-0.4705, -0.7902, 0.003939), (-0.3733, -0.7867, -0.0002958), (-0.2668, -0.7916, 0.004945), (-0.1578, -0.7894, 0.002222), (-0.04629, -0.79, 0.002804), (0.05607, -0.7946, 0.002009), (0.1568, -0.7875, 0.006411), (0.267, -0.7939, -0.005451), (0.3743, -0.7902, -0.0009649), (0.4739, -0.7808, -0.000625), (0.5784, -0.7956, 0.005798), (0.6845, -0.7908, -6.133e-05), (0.7848, -0.7878, 0.0006849), (0.8944, -0.7893, -0.0001185), (0.9985, -0.7924, -0.0048), (-1.0, -0.6892, -0.003105), (-0.8889, -0.6813, 0.006982), (-0.7842, -0.6841, -0.001265), (-0.681, -0.6838, -0.006397), (-0.5723, -0.6873, 0.001956), (-0.4779, -0.6808, -0.0009421), (-0.368, -0.6824, -0.0007584), (-0.26, -0.6792, -0.001565), (-0.1564, -0.6809, 0.002789), (-0.04812, -0.6786, -0.0003348), (0.05649, -0.6804, -0.003263), (0.158, -0.6895, -0.006912), (0.2665, -0.6824, 0.0004318), (0.3693, -0.6878, 0.0009448), (0.4706, -0.6852, 0.002732), (0.5784, -0.677, -0.0001629), (0.6792, -0.6839, -0.0001039), (0.7865, -0.6807, 0.007118), (0.8906, -0.6876, 0.001141), (1.001, -0.6803, 0.001823), (-0.9984, -0.5858, -0.002965), (-0.8942, -0.5792, 0.0007158), (-0.7809, -0.5751, 0.002294), (-0.6832, -0.5785, 0.0002954), (-0.5825, -0.582, -0.002963), (-0.4819, -0.5831, 0.00134), (-0.3682, -0.5759, -0.003522), (-0.2567, -0.5864, 0.001143), (-0.1568, -0.5812, 0.00132), (-0.04897, -0.5758, 0.0009095), (0.05143, -0.5798, 0.0006302), (0.1601, -0.5705, -0.001217), (0.2635, -0.5773, 0.0006831), (0.3662, -0.5788, -0.001465), (0.4739, -0.5763, -0.0002889), (0.5789, -0.5818, 0.0008941), (0.6846, -0.5858, -0.00104), (0.787, -0.5819, -0.001004), (0.8929, -0.5816, 0.004262), (1.001, -0.5773, -0.009124), (-1.002, -0.4786, 0.003423), (-0.8895, -0.4777, 0.003937), (-0.7912, -0.4749, 0.0005951), (-0.6788, -0.4711, -0.001678), (-0.5814, -0.4734, -0.0007014), (-0.4734, -0.4691, -0.002116), (-0.3703, -0.4772, 0.005269), (-0.2634, -0.4738, 0.0002916), (-0.1585, -0.4736, -0.001741), (-0.05587, -0.4764, -0.003741), (0.05833, -0.4753, -0.002486), (0.1646, -0.4706, 0.002083), (0.262, -0.4735, 0.0006719), (0.3655, -0.4772, -0.005499), (0.4745, -0.4772, 0.001644), (0.5801, -0.4798, -0.003264), (0.6853, -0.4731, -0.0005985), (0.7882, -0.4748, -0.001296), (0.8892, -0.4762, 0.0005983), (1.0, -0.4741, -0.001073), (-1.001, -0.367, 0.0002016), (-0.8959, -0.3708, -0.001971), (-0.7894, -0.3686, -0.0003637), (-0.6847, -0.3681, 0.0002686), (-0.5747, -0.3683, 0.007807), (-0.472, -0.3685, 0.003076), (-0.3674, -0.3682, 0.00342), (-0.2654, -0.3675, 0.002362), (-0.1524, -0.3642, 0.0009934), (-0.05325, -0.3698, -0.0009397), (0.06063, -0.3742, 0.0002681), (0.154, -0.3659, -0.0002394), (0.2661, -0.3646, -0.00584), (0.3624, -0.3696, -0.003353), (0.4733, -0.3682, -0.0004657), (0.5797, -0.3683, 0.0002326), (0.6855, -0.3664, 0.0003842), (0.7903, -0.3673, -0.00224), (0.8941, -0.3683, -0.0006225), (0.9933, -0.371, -0.0003265), (-1.001, -0.2606, -0.004161), (-0.8923, -0.2617, -0.0009944), (-0.7889, -0.2627, -0.00059), (-0.6836, -0.2643, 0.001162), (-0.588, -0.2615, 0.000661), (-0.4729, -0.2701, 0.0001182), (-0.3731, -0.2718, -0.0007144), (-0.263, -0.2695, 0.006301), (-0.1567, -0.267, -0.005916), (-0.05507, -0.2603, -0.000321), (0.05975, -0.2605, 0.001508), (0.1572, -0.2642, 0.0001473), (0.2635, -0.2637, 2.855e-05), (0.3686, -0.2633, -0.001567), (0.4753, -0.2635, -0.001359), (0.5726, -0.2671, 0.00344), (0.6848, -0.2575, 0.003729), (0.7904, -0.265, -0.000556), (0.8959, -0.2621, 0.0003654), (0.9997, -0.2632, -0.004347), (-0.9958, -0.157, 0.001734), (-0.8955, -0.1539, 3.099e-05), (-0.7961, -0.1509, -0.002708), (-0.6881, -0.1613, -0.007956), (-0.5715, -0.1593, -0.002283), (-0.4733, -0.1597, -0.0002567), (-0.3684, -0.1567, 7.935e-05), (-0.2611, -0.1532, 0.003419), (-0.1589, -0.1557, 0.004262), (-0.05414, -0.1563, -0.002867), (0.05807, -0.1583, 0.007032), (0.1586, -0.1582, -0.0007506), (0.2628, -0.1527, 0.005893), (0.3677, -0.1569, 9.776e-05), (0.47, -0.1573, -0.001002), (0.5752, -0.1578, 0.00629), (0.6836, -0.1561, 0.00432), (0.7869, -0.1556, 0.002884), (0.8911, -0.1638, -0.002209), (1.003, -0.1656, 0.002845), (-1.009, -0.0514, -0.003302), (-0.8894, -0.0545, -0.0008476), (-0.7898, -0.05181, -0.0001324), (-0.6907, -0.0541, -0.002044), (-0.578, -0.05306, 0.0005397), (-0.4731, -0.05253, 0.001242), (-0.3659, -0.0507, -0.00241), (-0.2635, -0.05251, -6.783e-05), (-0.1556, -0.05817, -0.003305), (-0.05358, -0.0527, 0.0002927), (0.05021, -0.05532, -0.003444), (0.1586, -0.05321, -0.0006153), (0.2649, -0.0547, -0.009479), (0.3677, -0.05298, -0.0008855), (0.4728, -0.05288, 0.0009521), (0.5752, -0.0509, -0.001617), (0.6828, -0.06013, 0.005955), (0.7927, -0.0498, 0.007293), (0.8914, -0.04952, -0.001007), (0.9988, -0.05384, -0.001852), (-1.006, 0.05194, -0.0001377), (-0.901, 0.05578, -0.003463), (-0.7887, 0.05211, -0.0005729), (-0.6833, 0.0482, 0.003639), (-0.5728, 0.04999, -0.002221), (-0.4727, 0.05104, 0.0009236), (-0.3701, 0.05537, -0.00119), (-0.2579, 0.05315, 0.0005779), (-0.1579, 0.05718, -2.905e-06), (-0.05601, 0.04984, -0.002622), (0.05113, 0.05193, 0.002462), (0.1597, 0.05494, -8.756e-05), (0.2651, 0.04874, -0.004726), (0.3712, 0.05686, -0.0009687), (0.4723, 0.04561, -0.0002592), (0.5727, 0.05371, 0.005764), (0.6868, 0.057, -0.007599), (0.7943, 0.04959, 0.003628), (0.893, 0.05505, 0.003056), (0.9945, 0.05305, -0.003782), (-1.001, 0.1592, -0.0003565), (-0.8938, 0.1495, -0.001911), (-0.7849, 0.1548, -0.001414), (-0.6793, 0.152, -0.003682), (-0.5746, 0.1649, 0.005088), (-0.4744, 0.1596, 6.989e-05), (-0.3762, 0.1536, 0.004279), (-0.262, 0.1619, -0.000701), (-0.1517, 0.1581, 0.007306), (-0.05213, 0.1574, -0.0003327), (0.04441, 0.1624, 0.00278), (0.166, 0.1576, -0.003224), (0.2635, 0.1573, -0.0003416), (0.3682, 0.1581, 0.0001785), (0.4732, 0.1588, -0.002077), (0.572, 0.153, 0.004826), (0.6788, 0.1552, 0.001395), (0.7869, 0.1598, 0.0007663), (0.8931, 0.1593, -0.007044), (1.006, 0.1557, 0.001208), (-0.9974, 0.2577, 0.005057), (-0.8923, 0.258, -0.002352), (-0.7898, 0.263, -0.0002667), (-0.686, 0.2631, -0.0002165), (-0.5809, 0.2678, -0.0003444), (-0.475, 0.2638, 0.0008297), (-0.3673, 0.2592, 0.003989), (-0.2637, 0.2629, 0.001064), (-0.1572, 0.2673, 0.00142), (-0.05232, 0.2634, -0.0001348), (0.04886, 0.2624, 0.001447), (0.1583, 0.2635, 0.0004278), (0.2643, 0.2647, 0.002457), (0.3696, 0.2633, 0.001127), (0.4652, 0.2581, 0.001214), (0.5809, 0.2626, -0.002258), (0.6836, 0.263, -0.0007367), (0.787, 0.2652, -0.002196), (0.894, 0.263, 0.001805), (1.003, 0.2572, -0.002343), (-0.9956, 0.3694, 0.002972), (-0.9022, 0.3706, 0.005255), (-0.7838, 0.3707, -0.006909), (-0.6779, 0.3637, -0.004332), (-0.5798, 0.368, -0.003645), (-0.4765, 0.3692, -0.005293), (-0.3636, 0.3745, -0.00108), (-0.2632, 0.3673, 0.001711), (-0.1566, 0.3703, -0.001048), (-0.04967, 0.3747, 0.00662), (0.05581, 0.3739, -0.002385), (0.1547, 0.3617, 0.002798), (0.2623, 0.3665, -0.001341), (0.3701, 0.366, -0.0008349), (0.4791, 0.3735, 0.004415), (0.5796, 0.3686, 0.002136), (0.6793, 0.3718, 0.0002352), (0.7876, 0.3682, 0.0006777), (0.8945, 0.3762, -0.0004897), (0.9991, 0.3676, 0.0003208), (-1.0, 0.4772, -0.004054), (-0.8947, 0.474, -7.103e-05), (-0.7878, 0.4739, -0.005834), (-0.6843, 0.4724, 0.002419), (-0.5745, 0.473, -0.002472), (-0.469, 0.4752, 0.004449), (-0.3715, 0.4777, -0.00182), (-0.2623, 0.4735, -0.0007498), (-0.1616, 0.4665, 0.001866), (-0.05262, 0.4737, 0.0001363), (0.05263, 0.4733, -5.286e-05), (0.1652, 0.4755, 0.001841), (0.2624, 0.4743, -0.001598), (0.3689, 0.4736, 0.005842), (0.4727, 0.4743, 0.001027), (0.5793, 0.4734, -0.0004319), (0.6839, 0.4806, -0.0007533), (0.7893, 0.4719, -0.0006125), (0.8945, 0.4762, 0.002422), (0.9995, 0.4698, -0.004774), (-1.001, 0.5789, -0.001615), (-0.8957, 0.5802, 0.0005248), (-0.7848, 0.5781, 0.0002779), (-0.6808, 0.5716, -0.003678), (-0.5798, 0.5768, -0.002247), (-0.4738, 0.5752, -0.006208), (-0.3696, 0.5788, 0.003741), (-0.2672, 0.5795, 2.066e-05), (-0.1586, 0.5736, 0.005587), (-0.06054, 0.5806, 0.0003322), (0.04943, 0.5798, 0.002064), (0.1642, 0.5763, -0.005185), (0.2651, 0.5829, -0.001276), (0.3673, 0.5784, -0.0007807), (0.4708, 0.582, 0.002614), (0.5778, 0.5719, 0.003841), (0.6786, 0.5834, -0.005622), (0.7898, 0.5795, -0.0007832), (0.8981, 0.5724, -0.005736), (1.006, 0.5749, -0.00605), (-0.9997, 0.6847, -0.001997), (-0.8934, 0.683, 0.0007338), (-0.7896, 0.6835, -0.0005102), (-0.6819, 0.6767, 0.002841), (-0.5793, 0.6843, 0.0001757), (-0.4734, 0.6771, 0.004147), (-0.37, 0.6856, -0.001076), (-0.2618, 0.678, 0.002263), (-0.1554, 0.6858, 0.001482), (-0.05432, 0.6836, -0.0004598), (0.04773, 0.6859, 0.00192), (0.1633, 0.6832, -0.001572), (0.2671, 0.6848, 0.004352), (0.3685, 0.6845, 0.0001938), (0.4717, 0.6814, -0.001047), (0.5861, 0.6836, -0.004946), (0.682, 0.6863, -0.007403), (0.781, 0.679, -0.000598), (0.8948, 0.6842, 0.0001673), (1.0, 0.6842, -0.0003526), (-1.0, 0.7876, 0.0008579), (-0.8946, 0.7913, -0.002935), (-0.7939, 0.786, -0.00685), (-0.6865, 0.792, -0.001296), (-0.5793, 0.7897, -0.0009937), (-0.4776, 0.7886, 0.006542), (-0.3671, 0.7906, -0.005018), (-0.2623, 0.7919, -0.003449), (-0.1546, 0.7866, -0.001508), (-0.05637, 0.7875, 0.0006343), (0.0547, 0.7924, -0.001027), (0.1579, 0.7895, 0.0002393), (0.2622, 0.7889, 0.0004089), (0.3643, 0.7949, -0.002656), (0.4721, 0.7936, -0.0009148), (0.5809, 0.7908, 0.002995), (0.6843, 0.7939, -0.007341), (0.7879, 0.7886, 0.0004461), (0.8931, 0.7881, -0.000182), (0.9963, 0.7919, -0.008232), (-1.001, 0.8898, -0.0003582), (-0.8874, 0.8982, 0.003676), (-0.7847, 0.8965, 0.0001225), (-0.6854, 0.8992, -0.005961), (-0.5832, 0.8992, 0.006658), (-0.4735, 0.8948, 0.0001042), (-0.3668, 0.8925, 0.005163), (-0.2616, 0.8906, 0.0006027), (-0.1634, 0.8936, -0.002657), (-0.05198, 0.8906, -0.006557), (0.05161, 0.8963, 0.001577), (0.1574, 0.8951, -0.0005092), (0.2631, 0.8988, 0.004277), (0.3666, 0.8938, -0.0008388), (0.4732, 0.9032, 0.004043), (0.5787, 0.8947, 0.0008195), (0.6821, 0.8975, -0.000271), (0.7849, 0.8899, -0.004431), (0.8935, 0.8958, -9.683e-05), (0.999, 0.8916, 0.0004087), (-0.9949, 1.0, -0.005718), (-0.8952, 1.006, 0.003642), (-0.7893, 0.9987, -0.0004712), (-0.6851, 0.999, 0.001808), (-0.5825, 1.004, -0.001758), (-0.4756, 1.003, -0.00601), (-0.3685, 1.001, -0.001301), (-0.2621, 0.9963, -0.002002), (-0.1589, 0.9998, -0.003522), (-0.05314, 0.9997, 0.0004421), (0.05251, 1.0, 0.002316), (0.1628, 0.994, 0.0007693), (0.2628, 0.9997, 0.0003852), (0.368, 1.0, -3.617e-05), (0.473, 1.002, 0.00165), (0.5844, 0.9968, 0.001722), (0.69, 0.9972, 0.0002255), (0.7824, 0.9993, 0.0006904), (0.8969, 1.004, -0.001163), (0.9976, 1.002, -0.0039)], [], [(0, 21, 20), (1, 22, 21), (3, 22, 2), (4, 23, 3), (5, 24, 4), (6, 25, 5), (6, 27, 26), (7, 28, 27), (9, 28, 8), (9, 30, 29), (10, 31, 30), (12, 31, 11), (13, 32, 12), (14, 33, 13), (14, 35, 34), (15, 36, 35), (16, 37, 36), (17, 38, 37), (19, 38, 18), (21, 40, 20), (22, 41, 21), (23, 42, 22), (23, 44, 43), (25, 44, 24), (26, 45, 25), (26, 47, 46), (28, 47, 27), (29, 48, 28), (30, 49, 29), (31, 50, 30), (32, 51, 31), (33, 52, 32), (34, 53, 33), (34, 55, 54), (35, 56, 55), (37, 56, 36), (37, 58, 57), (38, 59, 58), (41, 60, 40), (42, 61, 41), (43, 62, 42), (43, 64, 63), (45, 64, 44), (46, 65, 45), (47, 66, 46), (48, 67, 47), (49, 68, 48), (49, 70, 69), (50, 71, 70), (52, 71, 51), (52, 73, 72), (54, 73, 53), (54, 75, 74), (55, 76, 75), (57, 76, 56), (57, 78, 77), (59, 78, 58), (61, 80, 60), (61, 82, 81), (62, 83, 82), (63, 84, 83), (64, 85, 84), (66, 85, 65), (66, 87, 86), (68, 87, 67), (69, 88, 68), (69, 90, 89), (70, 91, 90), (71, 92, 91), (72, 93, 92), (74, 93, 73), (75, 94, 74), (75, 96, 95), (77, 96, 76), (77, 98, 97), (79, 98, 78), (81, 100, 80), (82, 101, 81), (82, 103, 102), (83, 104, 103), (85, 104, 84), (86, 105, 85), (86, 107, 106), (87, 108, 107), (88, 109, 108), (89, 110, 109), (91, 110, 90), (91, 112, 111), (92, 113, 112), (94, 113, 93), (94, 115, 114), (96, 115, 95), (97, 116, 96), (97, 118, 117), (99, 118, 98), (100, 121, 120), (102, 121, 101), (102, 123, 122), (103, 124, 123), (105, 124, 104), (105, 126, 125), (107, 126, 106), (108, 127, 107), (108, 129, 128), (110, 129, 109), (111, 130, 110), (111, 132, 131), (112, 133, 132), (113, 134, 133), (114, 135, 134), (116, 135, 115), (116, 137, 136), (118, 137, 117), (118, 139, 138), (120, 141, 140), (122, 141, 121), (123, 142, 122), (123, 144, 143), (124, 145, 144), (125, 146, 145), (126, 147, 146), (128, 147, 127), (128, 149, 148), (129, 150, 149), (131, 150, 130), (132, 151, 131), (132, 153, 152), (134, 153, 133), (134, 155, 154), (136, 155, 135), (136, 157, 156), (138, 157, 137), (139, 158, 138), (141, 160, 140), (141, 162, 161), (142, 163, 162), (144, 163, 143), (145, 164, 144), (146, 165, 145), (147, 166, 146), (147, 168, 167), (149, 168, 148), (149, 170, 169), (150, 171, 170), (152, 171, 151), (152, 173, 172), (153, 174, 173), (154, 175, 174), (156, 175, 155), (156, 177, 176), (157, 178, 177), (158, 179, 178), (160, 181, 180), (162, 181, 161), (162, 183, 182), (163, 184, 183), (164, 185, 184), (166, 185, 165), (167, 186, 166), (167, 188, 187), (169, 188, 168), (169, 190, 189), (170, 191, 190), (172, 191, 171), (172, 193, 192), (174, 193, 173), (175, 194, 174), (175, 196, 195), (177, 196, 176), (177, 198, 197), (178, 199, 198), (180, 201, 200), (181, 202, 201), (183, 202, 182), (184, 203, 183), (185, 204, 184), (186, 205, 185), (186, 207, 206), (188, 207, 187), (188, 209, 208), (189, 210, 209), (191, 210, 190), (191, 212, 211), (193, 212, 192), (193, 214, 213), (195, 214, 194), (195, 216, 215), (197, 216, 196), (198, 217, 197), (198, 219, 218), (201, 220, 200), (202, 221, 201), (203, 222, 202), (204, 223, 203), (204, 225, 224), (205, 226, 225), (206, 227, 226), (208, 227, 207), (209, 228, 208), (210, 229, 209), (210, 231, 230), (211, 232, 231), (213, 232, 212), (213, 234, 233), (215, 234, 214), (215, 236, 235), (216, 237, 236), (217, 238, 237), (219, 238, 218), (220, 241, 240), (222, 241, 221), (222, 243, 242), (224, 243, 223), (224, 245, 244), (225, 246, 245), (227, 246, 226), (227, 248, 247), (228, 249, 248), (230, 249, 229), (230, 251, 250), (231, 252, 251), (233, 252, 232), (233, 254, 253), (234, 255, 254), (236, 255, 235), (237, 256, 236), (237, 258, 257), (238, 259, 258), (240, 261, 260), (242, 261, 241), (243, 262, 242), (244, 263, 243), (244, 265, 264), (246, 265, 245), (246, 267, 266), (248, 267, 247), (249, 268, 248), (250, 269, 249), (250, 271, 270), (252, 271, 251), (252, 273, 272), (254, 273, 253), (255, 274, 254), (255, 276, 275), (256, 277, 276), (258, 277, 257), (258, 279, 278), (261, 280, 260), (262, 281, 261), (262, 283, 282), (264, 283, 263), (265, 284, 264), (266, 285, 265), (266, 287, 286), (267, 288, 287), (269, 288, 268), (269, 290, 289), (270, 291, 290), (272, 291, 271), (272, 293, 292), (274, 293, 273), (274, 295, 294), (276, 295, 275), (276, 297, 296), (278, 297, 277), (278, 299, 298), (280, 301, 300), (281, 302, 301), (282, 303, 302), (284, 303, 283), (284, 305, 304), (286, 305, 285), (286, 307, 306), (287, 308, 307), (289, 308, 288), (289, 310, 309), (290, 311, 310), (292, 311, 291), (292, 313, 312), (294, 313, 293), (294, 315, 314), (296, 315, 295), (296, 317, 316), (298, 317, 297), (299, 318, 298), (301, 320, 300), (301, 322, 321), (302, 323, 322), (304, 323, 303), (304, 325, 324), (306, 325, 305), (306, 327, 326), (308, 327, 307), (309, 328, 308), (310, 329, 309), (310, 331, 330), (312, 331, 311), (312, 333, 332), (314, 333, 313), (315, 334, 314), (316, 335, 315), (316, 337, 336), (317, 338, 337), (318, 339, 338), (321, 340, 320), (321, 342, 341), (322, 343, 342), (324, 343, 323), (324, 345, 344), (326, 345, 325), (326, 347, 346), (328, 347, 327), (328, 349, 348), (330, 349, 329), (330, 351, 350), (331, 352, 351), (332, 353, 352), (333, 354, 353), (334, 355, 354), (336, 355, 335), (336, 357, 356), (338, 357, 337), (338, 359, 358), (341, 360, 340), (342, 361, 341), (343, 362, 342), (343, 364, 363), (344, 365, 364), (346, 365, 345), (347, 366, 346), (347, 368, 367), (348, 369, 368), (350, 369, 349), (350, 371, 370), (352, 371, 351), (353, 372, 352), (354, 373, 353), (354, 375, 374), (356, 375, 355), (356, 377, 376), (358, 377, 357), (359, 378, 358), (361, 380, 360), (361, 382, 381), (362, 383, 382), (364, 383, 363), (364, 385, 384), (365, 386, 385), (366, 387, 386), (368, 387, 367), (369, 388, 368), (370, 389, 369), (370, 391, 390), (372, 391, 371), (372, 393, 392), (374, 393, 373), (374, 395, 394), (376, 395, 375), (377, 396, 376), (378, 397, 377), (378, 399, 398), (0, 1, 21), (1, 2, 22), (3, 23, 22), (4, 24, 23), (5, 25, 24), (6, 26, 25), (6, 7, 27), (7, 8, 28), (9, 29, 28), (9, 10, 30), (10, 11, 31), (12, 32, 31), (13, 33, 32), (14, 34, 33), (14, 15, 35), (15, 16, 36), (16, 17, 37), (17, 18, 38), (19, 39, 38), (21, 41, 40), (22, 42, 41), (23, 43, 42), (23, 24, 44), (25, 45, 44), (26, 46, 45), (26, 27, 47), (28, 48, 47), (29, 49, 48), (30, 50, 49), (31, 51, 50), (32, 52, 51), (33, 53, 52), (34, 54, 53), (34, 35, 55), (35, 36, 56), (37, 57, 56), (37, 38, 58), (38, 39, 59), (41, 61, 60), (42, 62, 61), (43, 63, 62), (43, 44, 64), (45, 65, 64), (46, 66, 65), (47, 67, 66), (48, 68, 67), (49, 69, 68), (49, 50, 70), (50, 51, 71), (52, 72, 71), (52, 53, 73), (54, 74, 73), (54, 55, 75), (55, 56, 76), (57, 77, 76), (57, 58, 78), (59, 79, 78), (61, 81, 80), (61, 62, 82), (62, 63, 83), (63, 64, 84), (64, 65, 85), (66, 86, 85), (66, 67, 87), (68, 88, 87), (69, 89, 88), (69, 70, 90), (70, 71, 91), (71, 72, 92), (72, 73, 93), (74, 94, 93), (75, 95, 94), (75, 76, 96), (77, 97, 96), (77, 78, 98), (79, 99, 98), (81, 101, 100), (82, 102, 101), (82, 83, 103), (83, 84, 104), (85, 105, 104), (86, 106, 105), (86, 87, 107), (87, 88, 108), (88, 89, 109), (89, 90, 110), (91, 111, 110), (91, 92, 112), (92, 93, 113), (94, 114, 113), (94, 95, 115), (96, 116, 115), (97, 117, 116), (97, 98, 118), (99, 119, 118), (100, 101, 121), (102, 122, 121), (102, 103, 123), (103, 104, 124), (105, 125, 124), (105, 106, 126), (107, 127, 126), (108, 128, 127), (108, 109, 129), (110, 130, 129), (111, 131, 130), (111, 112, 132), (112, 113, 133), (113, 114, 134), (114, 115, 135), (116, 136, 135), (116, 117, 137), (118, 138, 137), (118, 119, 139), (120, 121, 141), (122, 142, 141), (123, 143, 142), (123, 124, 144), (124, 125, 145), (125, 126, 146), (126, 127, 147), (128, 148, 147), (128, 129, 149), (129, 130, 150), (131, 151, 150), (132, 152, 151), (132, 133, 153), (134, 154, 153), (134, 135, 155), (136, 156, 155), (136, 137, 157), (138, 158, 157), (139, 159, 158), (141, 161, 160), (141, 142, 162), (142, 143, 163), (144, 164, 163), (145, 165, 164), (146, 166, 165), (147, 167, 166), (147, 148, 168), (149, 169, 168), (149, 150, 170), (150, 151, 171), (152, 172, 171), (152, 153, 173), (153, 154, 174), (154, 155, 175), (156, 176, 175), (156, 157, 177), (157, 158, 178), (158, 159, 179), (160, 161, 181), (162, 182, 181), (162, 163, 183), (163, 164, 184), (164, 165, 185), (166, 186, 185), (167, 187, 186), (167, 168, 188), (169, 189, 188), (169, 170, 190), (170, 171, 191), (172, 192, 191), (172, 173, 193), (174, 194, 193), (175, 195, 194), (175, 176, 196), (177, 197, 196), (177, 178, 198), (178, 179, 199), (180, 181, 201), (181, 182, 202), (183, 203, 202), (184, 204, 203), (185, 205, 204), (186, 206, 205), (186, 187, 207), (188, 208, 207), (188, 189, 209), (189, 190, 210), (191, 211, 210), (191, 192, 212), (193, 213, 212), (193, 194, 214), (195, 215, 214), (195, 196, 216), (197, 217, 216), (198, 218, 217), (198, 199, 219), (201, 221, 220), (202, 222, 221), (203, 223, 222), (204, 224, 223), (204, 205, 225), (205, 206, 226), (206, 207, 227), (208, 228, 227), (209, 229, 228), (210, 230, 229), (210, 211, 231), (211, 212, 232), (213, 233, 232), (213, 214, 234), (215, 235, 234), (215, 216, 236), (216, 217, 237), (217, 218, 238), (219, 239, 238), (220, 221, 241), (222, 242, 241), (222, 223, 243), (224, 244, 243), (224, 225, 245), (225, 226, 246), (227, 247, 246), (227, 228, 248), (228, 229, 249), (230, 250, 249), (230, 231, 251), (231, 232, 252), (233, 253, 252), (233, 234, 254), (234, 235, 255), (236, 256, 255), (237, 257, 256), (237, 238, 258), (238, 239, 259), (240, 241, 261), (242, 262, 261), (243, 263, 262), (244, 264, 263), (244, 245, 265), (246, 266, 265), (246, 247, 267), (248, 268, 267), (249, 269, 268), (250, 270, 269), (250, 251, 271), (252, 272, 271), (252, 253, 273), (254, 274, 273), (255, 275, 274), (255, 256, 276), (256, 257, 277), (258, 278, 277), (258, 259, 279), (261, 281, 280), (262, 282, 281), (262, 263, 283), (264, 284, 283), (265, 285, 284), (266, 286, 285), (266, 267, 287), (267, 268, 288), (269, 289, 288), (269, 270, 290), (270, 271, 291), (272, 292, 291), (272, 273, 293), (274, 294, 293), (274, 275, 295), (276, 296, 295), (276, 277, 297), (278, 298, 297), (278, 279, 299), (280, 281, 301), (281, 282, 302), (282, 283, 303), (284, 304, 303), (284, 285, 305), (286, 306, 305), (286, 287, 307), (287, 288, 308), (289, 309, 308), (289, 290, 310), (290, 291, 311), (292, 312, 311), (292, 293, 313), (294, 314, 313), (294, 295, 315), (296, 316, 315), (296, 297, 317), (298, 318, 317), (299, 319, 318), (301, 321, 320), (301, 302, 322), (302, 303, 323), (304, 324, 323), (304, 305, 325), (306, 326, 325), (306, 307, 327), (308, 328, 327), (309, 329, 328), (310, 330, 329), (310, 311, 331), (312, 332, 331), (312, 313, 333), (314, 334, 333), (315, 335, 334), (316, 336, 335), (316, 317, 337), (317, 318, 338), (318, 319, 339), (321, 341, 340), (321, 322, 342), (322, 323, 343), (324, 344, 343), (324, 325, 345), (326, 346, 345), (326, 327, 347), (328, 348, 347), (328, 329, 349), (330, 350, 349), (330, 331, 351), (331, 332, 352), (332, 333, 353), (333, 334, 354), (334, 335, 355), (336, 356, 355), (336, 337, 357), (338, 358, 357), (338, 339, 359), (341, 361, 360), (342, 362, 361), (343, 363, 362), (343, 344, 364), (344, 345, 365), (346, 366, 365), (347, 367, 366), (347, 348, 368), (348, 349, 369), (350, 370, 369), (350, 351, 371), (352, 372, 371), (353, 373, 372), (354, 374, 373), (354, 355, 375), (356, 376, 375), (356, 357, 377), (358, 378, 377), (359, 379, 378), (361, 381, 380), (361, 362, 382), (362, 363, 383), (364, 384, 383), (364, 365, 385), (365, 366, 386), (366, 367, 387), (368, 388, 387), (369, 389, 388), (370, 390, 389), (370, 371, 391), (372, 392, 391), (372, 373, 393), (374, 394, 393), (374, 375, 395), (376, 396, 395), (377, 397, 396), (378, 398, 397), (378, 379, 399)])
me_grid_012.materials.append(mat_water)
me_grid_012.use_remesh_preserve_volume = False
me_grid_012.use_remesh_preserve_attributes = False
me_grid_012.use_mirror_vertex_groups = False
me_grid_012.update()
me_grid_013 = bpy.data.meshes.new('Grid.013')
me_grid_013.from_pydata([(-0.6564, -1.0, 0.08003), (-0.5556, -1.0, 0.08003), (-0.3333, -1.117, 0.08003), (-0.1591, -1.112, 0.08003), (-1.032, -0.6855, 0.08003), (-0.9419, -0.8768, 0.08003), (-1.0, -0.5556, 0.08003), (-0.6764, -0.9966, 0.5247), (-0.5727, -1.034, 0.648), (-0.3174, -1.206, 0.5305), (-0.1551, -1.195, 0.3605), (-1.069, -0.6749, 0.3966), (-0.9851, -0.8871, 0.6632), (-0.9627, -0.874, 0.4766), (-0.9474, -0.8834, 0.3736), (-0.9481, -0.8709, 0.1816), (-1.029, -0.721, 0.1166), (-1.041, -0.6865, 0.2004), (-1.05, -0.685, 0.2905), (-1.001, -0.5599, 0.105), (-1.013, -0.5911, 0.1704), (-0.1354, -1.227, 0.2541), (-0.1229, -1.195, 0.215), (-0.1543, -1.166, 0.1393), (-0.3338, -1.187, 0.1762), (-0.3123, -1.161, 0.304), (-0.3555, -1.172, 0.3647), (-0.5776, -0.9957, 0.5124), (-0.5587, -1.003, 0.3147), (-0.5358, -1.029, 0.2038), (-0.6646, -1.003, 0.1718), (-0.6678, -1.0, 0.2852), (-0.6975, -1.011, 0.4378), (-0.2753, -1.115, 0.08003), (-0.2172, -1.114, 0.08003), (-0.2736, -1.199, 0.5067), (-0.1885, -1.216, 0.4176), (-0.2576, -1.172, 0.1551), (-0.212, -1.19, 0.132), (-0.2473, -1.175, 0.2127), (-0.1789, -1.165, 0.2602), (-0.2682, -1.194, 0.3543), (-0.197, -1.184, 0.344), (-0.5, -1.029, 0.08003), (-0.4444, -1.058, 0.08003), (-0.3889, -1.088, 0.08003), (-0.5226, -1.039, 0.6058), (-0.4895, -1.074, 0.5749), (-0.3936, -1.166, 0.5482), (-0.5063, -1.031, 0.186), (-0.4284, -1.038, 0.2199), (-0.3728, -1.139, 0.1745), (-0.5001, -1.047, 0.2726), (-0.4316, -1.046, 0.3272), (-0.3552, -1.158, 0.3386), (-0.5059, -1.037, 0.5031), (-0.4827, -1.056, 0.4518), (-0.4, -1.156, 0.4767), (-0.606, -1.0, 0.08003), (-0.6306, -0.9996, 0.5954), (-0.5868, -1.002, 0.1994), (-0.6046, -1.02, 0.3266), (-0.6292, -0.9919, 0.4955), (-0.7278, -0.9692, 0.08003), (-0.7991, -0.9384, 0.08003), (-0.8705, -0.9076, 0.08003), (-0.7369, -0.9869, 0.4996), (-0.7996, -0.9412, 0.5612), (-0.8935, -0.8729, 0.5895), (-0.8785, -0.9321, 0.2277), (-0.804, -0.9435, 0.1742), (-0.7524, -0.9624, 0.1738), (-0.8835, -0.907, 0.3179), (-0.8172, -0.9501, 0.2675), (-0.7407, -0.9891, 0.2684), (-0.8648, -0.8957, 0.5129), (-0.7962, -0.9381, 0.4274), (-0.7333, -0.9675, 0.3669), (-0.9701, -0.8167, 0.08003), (-1.0, -0.753, 0.08003), (-0.967, -0.829, 0.5588), (-1.041, -0.7395, 0.4537), (-1.004, -0.7459, 0.1417), (-0.9634, -0.7967, 0.1556), (-1.006, -0.7396, 0.2747), (-0.9638, -0.7944, 0.2905), (-1.003, -0.7377, 0.3306), (-0.9872, -0.8379, 0.3625), (-1.016, -0.6205, 0.08003), (-1.018, -0.6347, 0.1228), (-1.04, -0.6246, 0.2091), (-0.7829, -1.135, 0.5268), (-0.7105, -1.191, 0.6354), (-0.5266, -1.335, 0.5319), (-1.135, -0.859, 0.414), (-0.9983, -0.966, 0.6487), (-0.4458, -1.336, 0.511), (-0.3458, -1.318, 0.4325), (-0.6808, -1.215, 0.5982), (-0.6479, -1.24, 0.571), (-0.5562, -1.312, 0.5474), (-0.7566, -1.155, 0.589), (-0.8201, -1.105, 0.5046), (-0.8739, -1.063, 0.5589), (-0.9543, -1.0, 0.5838), (-1.013, -0.9543, 0.5568), (-1.092, -0.8928, 0.4643), (-0.1774, -1.023, -0.2423), (-0.1523, -1.155, -0.1365), (-0.1343, -1.117, -0.1622), (-0.184, -1.066, -0.1978), (-0.1866, -1.084, -0.1384), (-0.188, -1.11, -0.05589), (-0.1871, -1.116, -0.01374), (-0.1545, -1.152, 0.0632), (-0.1184, -1.185, 0.1056), (-0.1202, -1.166, 0.03434), (-0.1421, -1.151, -0.03137), (-0.1438, -1.121, -0.09594), (-0.1342, -1.213, 0.1231), (-0.1303, -1.203, 0.05545), (-0.1621, -1.158, -0.0136), (-0.1564, -1.161, -0.08643), (-0.1805, -1.049, -0.1871), (-0.1757, -1.054, -0.1119), (-0.1928, -1.06, -0.04581), (-0.1657, -1.108, 0.01709)], [], [(86, 18, 11, 81), (41, 26, 9, 35), (62, 32, 7, 59), (75, 13, 12, 68), (55, 27, 8, 46), (43, 1, 29, 49), (49, 29, 28, 52), (52, 28, 27, 55), (65, 5, 15, 69), (69, 15, 14, 72), (72, 14, 13, 75), (58, 0, 30, 60), (60, 30, 31, 61), (61, 31, 32, 62), (33, 2, 24, 37), (37, 24, 25, 39), (39, 25, 26, 41), (88, 6, 19, 89), (89, 19, 20, 90), (79, 4, 16, 82), (82, 16, 17, 84), (84, 17, 18, 86), (22, 40, 42, 21), (40, 39, 41, 42), (23, 38, 40, 22), (38, 37, 39, 40), (3, 34, 38, 23), (34, 33, 37, 38), (21, 42, 36, 10), (42, 41, 35, 36), (25, 54, 57, 26), (54, 53, 56, 57), (53, 52, 55, 56), (24, 51, 54, 25), (51, 50, 53, 54), (50, 49, 52, 53), (2, 45, 51, 24), (45, 44, 50, 51), (44, 43, 49, 50), (26, 57, 48, 9), (57, 56, 47, 48), (56, 55, 46, 47), (28, 61, 62, 27), (29, 60, 61, 28), (1, 58, 60, 29), (27, 62, 59, 8), (31, 74, 77, 32), (74, 73, 76, 77), (73, 72, 75, 76), (30, 71, 74, 31), (71, 70, 73, 74), (70, 69, 72, 73), (0, 63, 71, 30), (63, 64, 70, 71), (64, 65, 69, 70), (32, 77, 66, 7), (77, 76, 67, 66), (76, 75, 68, 67), (14, 85, 87, 13), (85, 84, 86, 87), (15, 83, 85, 14), (83, 82, 84, 85), (5, 78, 83, 15), (78, 79, 82, 83), (13, 87, 80, 12), (87, 86, 81, 80), (18, 17, 90), (16, 89, 90, 17), (4, 88, 89, 16), (47, 46, 98, 99), (67, 68, 104, 103), (48, 47, 99, 100), (12, 80, 105, 95), (59, 7, 91, 101), (35, 9, 93, 96), (80, 81, 106, 105), (68, 12, 95, 104), (36, 35, 96, 97), (81, 11, 94, 106), (8, 59, 101, 92), (7, 66, 102, 91), (9, 48, 100, 93), (66, 67, 103, 102), (46, 8, 92, 98), (111, 118, 109, 110), (118, 122, 108, 109), (123, 111, 110, 107), (3, 23, 114, 126), (126, 114, 113, 125), (125, 113, 112, 124), (124, 112, 111, 123), (22, 21, 119, 115), (115, 119, 120, 116), (116, 120, 121, 117), (117, 121, 122, 118), (23, 22, 115, 114), (114, 115, 116, 113), (113, 116, 117, 112), (112, 117, 118, 111)])
me_grid_013.polygons.foreach_set('material_index', [1, 0, 0, 0, 0, 0, 0, 0, 0, 1, 0, 0, 1, 0, 1, 0, 0, 0, 0, 0, 1, 1, 0, 0, 1, 0, 1, 1, 0, 0, 0, 0, 0, 0, 1, 0, 1, 1, 1, 0, 0, 0, 0, 1, 1, 0, 0, 0, 1, 0, 1, 1, 0, 0, 1, 0, 0, 0, 0, 0, 0, 0, 0, 0, 0, 1, 0, 0, 0, 2, 2, 2, 2, 2, 2, 2, 2, 2, 2, 2, 2, 2, 2, 2, 0, 0, 0, 1, 1, 1, 1, 1, 1, 1, 0, 1, 1, 0, 0])
me_grid_013.materials.append(mat_rock)
me_grid_013.materials.append(mat_dirt)
me_grid_013.materials.append(mat_grass)
me_grid_013.use_remesh_preserve_volume = False
me_grid_013.use_remesh_preserve_attributes = False
me_grid_013.use_mirror_vertex_groups = False
me_grid_013.update()
me_grid_011 = bpy.data.meshes.new('Grid.011')
me_grid_011.from_pydata([(-1.089, -0.1111, 0.0), (-1.068, 0.1111, 0.0), (-1.0, 0.2094, 0.0), (-0.9113, 0.3333, 0.0), (-0.7778, 0.4718, 0.08003), (-0.7778, 0.6901, 0.08003), (-0.6336, 0.7778, 0.08003), (-0.5556, 1.0, 0.08003), (-0.3333, 1.043, 0.08003), (-0.1111, 1.139, 0.0), (-1.062, 0.08596, 0.4106), (-1.013, 0.2594, 0.3635), (-0.9248, 0.351, 0.3927), (-0.8457, 0.4837, 0.4411), (-0.854, 0.6823, 0.4882), (-0.7111, 0.781, 0.5751), (-0.5581, 1.002, 0.6619), (-0.3706, 1.194, 0.5462), (-1.155, -0.1424, 0.2175), (-1.157, -0.1074, 0.1551), (-1.155, -0.09717, 0.09674), (-1.148, -0.09167, 0.03512), (-1.072, 0.1216, 0.04715), (-1.066, 0.09693, 0.1122), (-1.067, 0.09367, 0.2096), (-1.057, 0.1061, 0.3236), (-0.8328, 0.4773, 0.4005), (-0.8215, 0.4584, 0.3262), (-0.7902, 0.482, 0.2585), (-0.8075, 0.4785, 0.1463), (-0.7926, 0.6933, 0.1983), (-0.7954, 0.6881, 0.2351), (-0.7951, 0.6683, 0.3292), (-0.8283, 0.688, 0.397), (-0.5548, 0.9998, 0.5548), (-0.5724, 0.9919, 0.4676), (-0.5584, 0.9985, 0.3465), (-0.5443, 0.9941, 0.2172), (-0.3335, 1.057, 0.1952), (-0.3202, 1.09, 0.2708), (-0.2985, 1.122, 0.3222), (-0.3247, 1.171, 0.4542), (-1.007, 0.2179, 0.03817), (-1.007, 0.2443, 0.1411), (-1.014, 0.245, 0.207), (-1.037, 0.2581, 0.2821), (-0.6482, 0.7672, 0.1989), (-0.6601, 0.7778, 0.3108), (-0.6566, 0.795, 0.4356), (-0.6862, 0.7774, 0.5081), (-0.926, 0.3417, 0.3104), (-0.9222, 0.3268, 0.2531), (-0.9111, 0.3336, 0.1536), (-0.8923, 0.3317, 0.07158), (-0.1852, 1.107, 0.02668), (-0.2593, 1.075, 0.05336), (-0.1496, 1.135, 0.06364), (-0.2174, 1.117, 0.1384), (-0.1605, 1.185, 0.163), (-0.2367, 1.113, 0.2517), (-0.189, 1.188, 0.2398), (-0.249, 1.149, 0.3019), (-0.2704, 1.171, 0.3501), (-0.4074, 1.029, 0.08003), (-0.4815, 1.014, 0.08003), (-0.4387, 1.087, 0.5496), (-0.4639, 1.048, 0.6508), (-0.3917, 1.039, 0.1972), (-0.4719, 1.021, 0.1795), (-0.3875, 1.039, 0.3049), (-0.4941, 1.034, 0.3085), (-0.406, 1.063, 0.381), (-0.472, 1.044, 0.4053), (-0.4338, 1.102, 0.4904), (-0.468, 1.051, 0.5119), (-0.6141, 0.8333, 0.08003), (-0.5946, 0.8889, 0.08003), (-0.5751, 0.9444, 0.08003), (-0.6521, 0.8448, 0.6031), (-0.6272, 0.873, 0.5973), (-0.5816, 0.9498, 0.65), (-0.5757, 0.9338, 0.2253), (-0.6103, 0.8858, 0.2321), (-0.6257, 0.8551, 0.2139), (-0.5966, 0.9452, 0.3266), (-0.6168, 0.8995, 0.3595), (-0.6463, 0.8232, 0.3223), (-0.5824, 0.9562, 0.4437), (-0.6096, 0.8683, 0.41), (-0.6423, 0.8327, 0.4214), (-0.5625, 0.956, 0.553), (-0.6181, 0.8904, 0.5315), (-0.6645, 0.8242, 0.5033), (-0.6896, 0.7437, 0.08003), (-0.7376, 0.7145, 0.08003), (-0.7786, 0.7312, 0.5569), (-0.7994, 0.7235, 0.482), (-0.6829, 0.7213, 0.2067), (-0.7468, 0.7076, 0.1979), (-0.7043, 0.7531, 0.2928), (-0.7663, 0.712, 0.2717), (-0.7216, 0.7691, 0.3687), (-0.7742, 0.7195, 0.3494), (-0.7475, 0.744, 0.4547), (-0.787, 0.7224, 0.4217), (-0.7778, 0.5376, 0.08003), (-0.7778, 0.6104, 0.08003), (-0.8331, 0.5291, 0.4645), (-0.8347, 0.5898, 0.4542), (-0.7967, 0.6014, 0.1773), (-0.7942, 0.5296, 0.2053), (-0.7985, 0.6152, 0.2034), (-0.8072, 0.523, 0.2701), (-0.7969, 0.5983, 0.3421), (-0.8161, 0.534, 0.3244), (-0.8081, 0.6181, 0.3816), (-0.8292, 0.5383, 0.3868), (-0.8668, 0.3795, 0.02668), (-0.8223, 0.4256, 0.05336), (-0.8834, 0.3932, 0.4067), (-0.8631, 0.415, 0.4669), (-0.8302, 0.4252, 0.1422), (-0.8721, 0.3798, 0.08942), (-0.8461, 0.4176, 0.1953), (-0.8567, 0.3747, 0.1653), (-0.8233, 0.4349, 0.3008), (-0.8807, 0.3799, 0.2619), (-0.8591, 0.415, 0.3351), (-0.8785, 0.3688, 0.3469), (-0.9557, 0.2714, 0.0), (-0.9655, 0.2851, 0.3677), (-0.9552, 0.2796, 0.05111), (-0.9647, 0.2808, 0.1301), (-0.9802, 0.2832, 0.2229), (-0.9649, 0.2958, 0.2967), (-1.034, 0.1603, 0.0), (-1.049, 0.1965, 0.3894), (-1.04, 0.1594, 0.04445), (-1.039, 0.1727, 0.1363), (-1.043, 0.1805, 0.223), (-1.032, 0.1862, 0.3464), (-1.073, 0.05578, 0.0), (-1.079, 0.0002209, 0.0), (-1.084, -0.05533, 0.0), (-1.072, 0.04416, 0.3907), (-1.127, 0.01185, 0.3634), (-1.153, -0.04211, 0.3286), (-1.057, 0.06615, 0.05743), (-1.082, -0.008571, 0.04133), (-1.106, -0.04556, 0.04192), (-1.087, 0.05892, 0.1314), (-1.073, 0.002649, 0.09001), (-1.15, -0.03862, 0.09156), (-1.077, 0.04974, 0.2108), (-1.125, 0.02066, 0.197), (-1.147, -0.03799, 0.1803), (-1.074, 0.05008, 0.2819), (-1.13, 0.01624, 0.2672), (-1.173, -0.05858, 0.2454), (-1.292, 0.1281, 0.4056), (-1.217, 0.1994, 0.4056), (-1.16, 0.2722, 0.4056), (-1.058, 0.4036, 0.4056), (-1.076, 0.5985, 0.4056), (-0.9556, 0.7527, 0.5578), (-0.8133, 0.9345, 0.5578), (-0.5655, 1.071, 0.5578), (-0.6464, 1.012, 0.5578), (-0.9037, 0.8189, 0.5578), (-0.897, 0.8276, 0.5578), (-0.8429, 0.8966, 0.5578), (-0.9901, 0.7085, 0.5578), (-1.03, 0.6578, 0.5057), (-1.084, 0.4465, 0.4056), (-1.127, 0.5335, 0.4056), (-1.119, 0.3252, 0.4056), (-1.107, 0.3404, 0.4056), (-1.224, 0.1913, 0.4056), (-1.231, 0.1817, 0.4056), (-1.277, 0.07297, 0.4056), (-1.264, 0.02799, 0.4056), (-1.249, -0.02516, 0.4056), (-1.239, -0.0626, 0.4056), (-0.1709, 1.185, -0.1132), (-0.4311, 1.248, 0.5449), (-0.3794, 1.215, 0.456), (-0.1824, 1.266, 0.1638), (-0.2103, 1.271, 0.2433), (-0.3155, 1.213, 0.3448), (-0.04898, 1.091, 0.0), (-0.0247, 1.07, -0.1132)], [], [(156, 25, 10, 144), (115, 33, 14, 108), (73, 41, 17, 65), (140, 45, 11, 136), (103, 49, 15, 95), (90, 34, 16, 80), (127, 26, 13, 120), (134, 50, 12, 130), (129, 3, 53, 131), (131, 53, 52, 132), (132, 52, 51, 133), (133, 51, 50, 134), (118, 4, 29, 121), (121, 29, 28, 123), (123, 28, 27, 125), (125, 27, 26, 127), (54, 9, 56), (77, 7, 37, 81), (81, 37, 36, 84), (84, 36, 35, 87), (87, 35, 34, 90), (93, 6, 46, 97), (97, 46, 47, 99), (99, 47, 48, 101), (101, 48, 49, 103), (135, 2, 42, 137), (137, 42, 43, 138), (138, 43, 44, 139), (139, 44, 45, 140), (63, 8, 38, 67), (67, 38, 39, 69), (69, 39, 40, 71), (71, 40, 41, 73), (106, 5, 30, 109), (109, 30, 31, 111), (111, 31, 32, 113), (113, 32, 33, 115), (141, 1, 22, 147), (147, 22, 23, 150), (150, 23, 24, 153), (153, 24, 25, 156), (40, 61, 62, 41), (61, 60, 62), (39, 59, 61, 40), (59, 58, 60, 61), (38, 57, 59, 39), (57, 56, 58, 59), (8, 55, 57, 38), (55, 54, 56, 57), (66, 65, 17), (35, 72, 74, 34), (72, 71, 73, 74), (36, 70, 72, 35), (70, 69, 71, 72), (37, 68, 70, 36), (68, 67, 69, 70), (7, 64, 68, 37), (64, 63, 67, 68), (34, 74, 66, 16), (74, 73, 65, 66), (48, 89, 92, 49), (89, 88, 91, 92), (88, 87, 90, 91), (47, 86, 89, 48), (86, 85, 88, 89), (85, 84, 87, 88), (46, 83, 86, 47), (83, 82, 85, 86), (82, 81, 84, 85), (6, 75, 83, 46), (75, 76, 82, 83), (76, 77, 81, 82), (49, 92, 78, 15), (92, 91, 79, 78), (91, 90, 80, 79), (32, 102, 104, 33), (102, 101, 103, 104), (31, 100, 102, 32), (100, 99, 101, 102), (30, 98, 100, 31), (98, 97, 99, 100), (5, 94, 98, 30), (94, 93, 97, 98), (33, 104, 96, 14), (104, 103, 95, 96), (27, 114, 116, 26), (114, 113, 115, 116), (28, 112, 114, 27), (112, 111, 113, 114), (29, 110, 112, 28), (110, 109, 111, 112), (4, 105, 110, 29), (105, 106, 109, 110), (26, 116, 107, 13), (116, 115, 108, 107), (51, 126, 128, 50), (126, 125, 127, 128), (52, 124, 126, 51), (124, 123, 125, 126), (53, 122, 124, 52), (122, 121, 123, 124), (3, 117, 122, 53), (117, 118, 121, 122), (50, 128, 119, 12), (128, 127, 120, 119), (44, 133, 134, 45), (43, 132, 133, 44), (42, 131, 132, 43), (2, 129, 131, 42), (45, 134, 130, 11), (24, 139, 140, 25), (23, 138, 139, 24), (22, 137, 138, 23), (1, 135, 137, 22), (25, 140, 136, 10), (19, 155, 158, 18), (155, 154, 157, 158), (154, 153, 156, 157), (20, 152, 155, 19), (152, 151, 154, 155), (151, 150, 153, 154), (21, 149, 152, 20), (149, 148, 151, 152), (148, 147, 150, 151), (0, 143, 149, 21), (143, 142, 148, 149), (142, 141, 147, 148), (158, 157, 145, 146), (157, 156, 144, 145), (21, 20, 18), (20, 19, 18), (11, 130, 177, 160), (120, 13, 162, 176), (108, 14, 163, 174), (158, 146, 181, 182), (15, 78, 168, 164), (130, 12, 161, 177), (14, 96, 172, 163), (78, 79, 169, 168), (80, 16, 165, 170), (12, 119, 175, 161), (79, 80, 170, 169), (13, 107, 173, 162), (158, 182, 18), (95, 15, 164, 171), (144, 10, 159, 179), (16, 66, 167, 165), (119, 120, 176, 175), (107, 108, 174, 173), (96, 95, 171, 172), (145, 144, 179, 180), (66, 17, 166, 167), (10, 136, 178, 159), (136, 11, 160, 178), (146, 145, 180, 181), (58, 56, 9), (60, 58, 186, 187), (62, 60, 187, 188), (58, 9, 183, 186), (17, 41, 185, 184), (41, 62, 188, 185), (17, 184, 166), (167, 166, 184), (183, 9, 189, 190), (188, 187, 185), (184, 185, 187)])
me_grid_011.polygons.foreach_set('material_index', [0, 0, 0, 0, 0, 1, 1, 1, 1, 0, 0, 1, 1, 1, 0, 1, 1, 0, 0, 0, 0, 0, 0, 0, 0, 0, 1, 0, 0, 0, 0, 0, 0, 1, 1, 0, 0, 0, 1, 0, 0, 0, 1, 1, 1, 1, 1, 1, 1, 0, 0, 0, 1, 0, 0, 0, 0, 0, 0, 0, 1, 0, 0, 1, 0, 0, 0, 0, 1, 1, 1, 1, 0, 1, 0, 0, 0, 0, 0, 1, 0, 0, 0, 0, 0, 0, 0, 0, 0, 0, 1, 1, 1, 0, 0, 1, 0, 0, 0, 0, 1, 0, 1, 0, 1, 0, 0, 1, 1, 0, 0, 0, 0, 0, 0, 0, 0, 0, 0, 0, 1, 0, 1, 1, 0, 0, 0, 0, 0, 0, 0, 2, 2, 2, 2, 2, 2, 2, 2, 2, 2, 2, 2, 2, 2, 2, 2, 2, 2, 2, 2, 2, 2, 2, 2, 1, 1, 1, 1, 0, 0, 2, 2, 1, 0, 0])
me_grid_011.materials.append(mat_rock)
me_grid_011.materials.append(mat_dirt)
me_grid_011.materials.append(mat_grass)
me_grid_011.use_remesh_preserve_volume = False
me_grid_011.use_remesh_preserve_attributes = False
me_grid_011.use_mirror_vertex_groups = False
me_grid_011.update()

# ---- objects
ob_grid_004 = bpy.data.objects.new('Grid.004', me_grid_004)
ob_grid_002 = bpy.data.objects.new('Grid.002', me_grid_008)
ob_grid = bpy.data.objects.new('Grid', me_grid_012)
ob_grid_003 = bpy.data.objects.new('Grid.003', me_grid_013)
ob_grid_001 = bpy.data.objects.new('Grid.001', me_grid_011)
ob_lamp_002 = bpy.data.objects.new('Lamp.002', light_lamp_002)
ob_lamp_001 = bpy.data.objects.new('Lamp.001', light_lamp_001)
ob_lamp = bpy.data.objects.new('Lamp', light_lamp)
ob_camera = bpy.data.objects.new('Camera', cam_camera)

# ---- transforms, parenting, visibility, modifiers, constraints
ob_grid_004.location = (0.0, 0.0, 0.0)
ob_grid_004.rotation_euler = (0.0, -0.0, -0.9067)
ob_grid_004.scale = (6.247, 6.247, 3.748)
ob_grid_004.lineart.crease_threshold = 0.0
ob_grid_002.location = (0.0, 0.0, 0.0)
ob_grid_002.rotation_euler = (0.0, -0.0, -0.9067)
ob_grid_002.scale = (6.247, 6.247, 3.748)
ob_grid_002.lineart.crease_threshold = 0.0
ob_grid.location = (0.0, 0.0, -2.146)
ob_grid.scale = (17.29, 17.29, 17.29)
ob_grid.lineart.crease_threshold = 0.0
ob_grid_003.location = (0.0, 0.0, 0.0)
ob_grid_003.rotation_euler = (0.0, -0.0, -0.9067)
ob_grid_003.scale = (6.247, 6.247, 3.748)
ob_grid_003.lineart.crease_threshold = 0.0
ob_grid_001.location = (0.0, 0.0, 0.0)
ob_grid_001.rotation_euler = (0.0, -0.0, -0.9067)
ob_grid_001.scale = (6.247, 6.247, 3.748)
ob_grid_001.lineart.crease_threshold = 0.0
ob_lamp_002.location = (9.476, -2.188, -70.85)
ob_lamp_002.rotation_euler = (0.7854, 3.142, 3.927)
ob_lamp_002.lock_rotations_4d = False
ob_lamp_002.empty_display_type = 'ARROWS'
ob_lamp_002.color = (0.0, 0.0, 0.0, 0.0)
ob_lamp_002.lineart.crease_threshold = 0.0
ob_lamp_001.location = (-14.72, 11.49, -30.93)
ob_lamp_001.rotation_euler = (3.927, -3.142, -11.78)
ob_lamp_001.lock_rotations_4d = False
ob_lamp_001.empty_display_type = 'ARROWS'
ob_lamp_001.color = (0.0, 0.0, 0.0, 0.0)
ob_lamp_001.lineart.crease_threshold = 0.0
ob_lamp.location = (9.476, -2.188, -30.93)
ob_lamp.rotation_euler = (0.7854, 0.0, 0.7854)
ob_lamp.lock_rotations_4d = False
ob_lamp.empty_display_type = 'ARROWS'
ob_lamp.color = (0.0, 0.0, 0.0, 0.0)
ob_lamp.lineart.crease_threshold = 0.0
ob_camera.location = (13.72, -12.79, 18.25)
ob_camera.rotation_euler = (0.7854, 0.0, 0.7854)
ob_camera.lock_rotations_4d = False
ob_camera.empty_display_type = 'ARROWS'
ob_camera.color = (0.0, 0.0, 0.0, 0.0)
ob_camera.display_type = 'WIRE'
ob_camera.lineart.crease_threshold = 0.0

# ---- collection membership
col_collection_1.objects.link(ob_grid_004)
col_collection_2.objects.link(ob_grid_002)
col_collection_3.objects.link(ob_grid)
col_collection_4.objects.link(ob_grid_003)
col_collection_4.objects.link(ob_grid_001)
col_collection_11.objects.link(ob_lamp_002)
col_collection_11.objects.link(ob_lamp_001)
col_collection_11.objects.link(ob_lamp)
col_collection_11.objects.link(ob_camera)

# ---- scene / render settings (as saved in the file)
scene.camera = ob_camera
scene.frame_start = 1; scene.frame_end = 250; scene.frame_set(1)
scene.render.engine = 'BLENDER_EEVEE_NEXT'
scene.render.resolution_percentage = 50
scene.render.dither_intensity = 0.0
scene.cycles.use_denoising = False
scene.cycles.samples = 128
scene.cycles.sampling_pattern = 'TABULATED_SOBOL'
scene.cycles.light_sampling_threshold = 0.0
scene.cycles.use_adaptive_sampling = False
scene.cycles.use_light_tree = False
scene.cycles.blur_glossy = 0.0
scene.cycles.sample_clamp_indirect = 0.0
scene.view_settings.view_transform = 'Standard'
bpy.context.view_layer.update()
